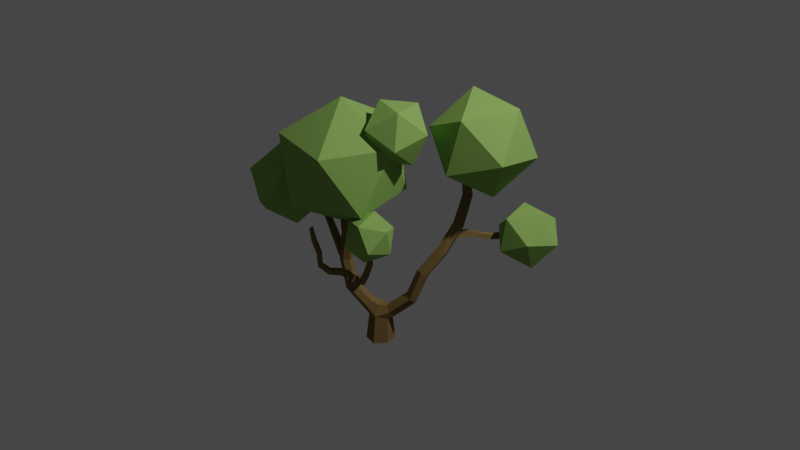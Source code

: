 # Source: tree.blend  (saved by Blender 3.6.11; exported with 4.5.12 LTS)
import bpy
from mathutils import Matrix  # noqa: F401  (used for matrix-valued properties, if any)

bpy.ops.wm.read_factory_settings(use_empty=True)
scene = bpy.context.scene
scene.name = 'Scene'

# ---- collections
col_collection = bpy.data.collections.new('Collection'); scene.collection.children.link(col_collection)

# ---- materials (node trees are filled in below, after node groups)
mat_bark = bpy.data.materials.new('Bark')
mat_bark.use_transparent_shadow = False
mat_bark.diffuse_color = (0.2076, 0.1385, 0.05518, 1.0)
mat_bark.roughness = 0.494
mat_tree = bpy.data.materials.new('Tree')
mat_tree.use_transparent_shadow = False
mat_tree.diffuse_color = (0.2569, 0.4405, 0.1108, 1.0)
mat_tree.roughness = 0.494

# ---- material node trees
mat_bark.use_nodes = True; mat_bark.node_tree.nodes.clear()
_N = mat_bark.node_tree.nodes; _L = mat_bark.node_tree.links
n0 = _N.new('ShaderNodeBsdfPrincipled'); n0.name = 'Principled BSDF'; n0.location = (0, 300)
n0.distribution = 'GGX'
n0.subsurface_method = 'RANDOM_WALK_SKIN'
n0.inputs[0].default_value = (0.2076, 0.1385, 0.05518, 1.0)
n0.inputs[2].default_value = 0.494
n0.inputs[3].default_value = 1.45
n0.inputs[13].default_value = 0.0
n0.inputs[27].default_value = (0.0, 0.0, 0.0, 1.0)
n0.inputs[28].default_value = 1.0
n1 = _N.new('ShaderNodeOutputMaterial'); n1.name = 'Material Output'; n1.location = (280, 300)
_L.new(n0.outputs[0], n1.inputs[0])
n1.is_active_output = True
mat_tree.use_nodes = True; mat_tree.node_tree.nodes.clear()
_N = mat_tree.node_tree.nodes; _L = mat_tree.node_tree.links
n0 = _N.new('ShaderNodeBsdfPrincipled'); n0.name = 'Principled BSDF'; n0.location = (0, 300)
n0.distribution = 'GGX'
n0.subsurface_method = 'RANDOM_WALK_SKIN'
n0.inputs[0].default_value = (0.2569, 0.4405, 0.1108, 1.0)
n0.inputs[2].default_value = 0.494
n0.inputs[3].default_value = 1.45
n0.inputs[13].default_value = 0.0
n0.inputs[27].default_value = (0.0, 0.0, 0.0, 1.0)
n0.inputs[28].default_value = 1.0
n1 = _N.new('ShaderNodeOutputMaterial'); n1.name = 'Material Output'; n1.location = (280, 300)
_L.new(n0.outputs[0], n1.inputs[0])
n1.is_active_output = True

# ---- world
world_world = bpy.data.worlds.new('World'); scene.world = world_world
world_world.use_nodes = True; world_world.node_tree.nodes.clear()
_N = world_world.node_tree.nodes; _L = world_world.node_tree.links
n0 = _N.new('ShaderNodeOutputWorld'); n0.name = 'World Output'; n0.location = (300, 300)
n1 = _N.new('ShaderNodeBackground'); n1.name = 'Background'; n1.location = (10, 300)
n1.inputs[0].default_value = (0.05088, 0.05088, 0.05088, 1.0)
_L.new(n1.outputs[0], n0.inputs[0])
n0.is_active_output = True
world_world.color = (0.05088, 0.05088, 0.05088)
world_world.use_sun_shadow = False
world_world.sun_shadow_jitter_overblur = 0.0

# ---- cameras
cam_camera = bpy.data.cameras.new('Camera')
cam_camera.clip_end = 100.0
cam_camera.ortho_scale = 7.314

# ---- lights
light_light = bpy.data.lights.new('Light', 'POINT')
light_light.transmission_factor = 0.0
light_light.energy = 1000.0
light_light.shadow_soft_size = 0.1
light_light.shadow_maximum_resolution = 0.006
light_light.use_absolute_resolution = True

# ---- meshes
me_tree_lp_11 = bpy.data.meshes.new('Tree_lp_11')
me_tree_lp_11.from_pydata([(-0.5248, -0.7078, -1.375), (-1.531, -0.6667, -0.246), (-0.9063, -0.6615, 1.115), (0.5458, -0.6919, 1.431), (1.428, -0.7311, 0.2296), (1.004, -0.7426, -1.235), (0.7869, 2.829, -1.292), (0.6343, 3.398, -0.7881), (0.9815, 3.479, -0.07891), (1.524, 2.912, 0.09195), (1.676, 2.343, -0.4121), (1.329, 2.262, -1.121), (2.59, 4.582, -2.364), (2.285, 4.935, -1.79), (2.619, 4.925, -1.15), (3.307, 4.689, -1.057), (3.58, 4.277, -1.609), (3.191, 4.189, -2.21), (3.549, 7.475, -3.086), (3.179, 7.782, -2.585), (3.458, 7.916, -1.985), (4.13, 7.826, -1.854), (4.467, 7.431, -2.315), (4.167, 7.24, -2.888), (4.611, 9.715, -4.611), (4.33, 10.03, -4.189), (4.618, 10.38, -3.759), (5.193, 10.15, -3.649), (5.446, 9.759, -4.017), (5.231, 9.622, -4.589), (5.33, 12.15, -6.047), (4.944, 12.43, -5.756), (5.132, 12.76, -5.33), (5.682, 12.79, -5.244), (6.062, 12.61, -5.614), (5.875, 12.27, -6.029), (4.505, 14.47, -8.187), (4.19, 14.55, -7.822), (4.296, 14.86, -7.421), (4.812, 14.91, -7.377), (5.124, 14.84, -7.747), (4.972, 14.69, -8.222), (4.0, 17.36, -8.29), (3.732, 17.43, -7.97), (3.86, 17.55, -7.589), (4.279, 17.55, -7.502), (4.542, 17.41, -7.804), (4.417, 17.34, -8.2), (-1.33, 3.069, -0.3637), (-1.558, 2.544, 0.158), (-1.274, 2.488, 0.8966), (-0.7136, 3.032, 1.079), (-0.486, 3.557, 0.5568), (-0.7692, 3.613, -0.1818), (-3.139, 4.92, 0.609), (-3.544, 4.655, 1.163), (-3.187, 4.579, 1.798), (-2.56, 4.895, 1.933), (-2.198, 5.251, 1.4), (-2.479, 5.168, 0.7286), (-3.692, 8.118, 0.8283), (-4.082, 7.963, 1.407), (-3.819, 7.919, 2.027), (-3.13, 8.041, 2.173), (-2.74, 7.954, 1.58), (-3.002, 7.981, 0.9596), (-3.087, 11.04, 1.065), (-3.436, 10.95, 1.536), (-3.286, 11.12, 2.133), (-2.663, 11.01, 2.196), (-2.315, 10.94, 1.722), (-2.462, 11.13, 1.131), (-3.49, 13.91, 1.064), (-3.903, 13.8, 1.448), (-3.713, 13.77, 1.993), (-3.181, 13.9, 2.109), (-2.833, 14.17, 1.746), (-2.996, 14.14, 1.192), (-4.001, 8.773, 1.053), (-3.139, 8.379, 1.17), (-4.347, 8.117, 0.9044), (-3.491, 7.643, 1.013), (-4.51, 8.04, 1.639), (-3.674, 7.56, 1.819), (-4.164, 8.696, 1.787), (-3.323, 8.296, 1.975), (-5.391, 9.677, 0.6669), (-5.902, 9.283, 0.4429), (-6.109, 9.23, 1.092), (-5.729, 9.774, 1.253), (-6.741, 11.39, 0.5688), (-7.101, 10.95, 0.3565), (-7.233, 10.78, 0.9323), (-6.873, 11.23, 1.145), (-7.699, 11.91, 0.4436), (-8.103, 11.53, 0.2515), (-8.099, 11.3, 0.7908), (-7.823, 11.77, 1.001), (-8.463, 12.8, 1.273), (-8.957, 12.59, 1.141), (-8.886, 12.21, 1.536), (-8.431, 12.47, 1.715), (-2.282, 5.846, 1.046), (-2.877, 5.105, 0.6862), (-2.543, 5.762, 1.812), (-3.177, 4.992, 1.528), (-1.915, 5.269, 1.968), (-2.499, 4.423, 1.694), (-1.654, 5.352, 1.202), (-2.199, 4.535, 0.852), (-0.65, 6.839, 1.477), (-0.8942, 6.868, 2.014), (-0.7281, 6.314, 2.132), (-0.4839, 6.285, 1.596), (0.3121, 7.164, 2.204), (0.02987, 7.211, 2.691), (0.1337, 6.66, 2.763), (0.5673, 6.7, 2.403), (0.9737, 7.646, 2.845), (0.635, 7.687, 3.25), (0.9534, 7.39, 3.552), (1.234, 7.274, 3.117), (1.42, 8.488, 2.843), (1.217, 8.655, 3.27), (1.634, 8.521, 3.513), (1.854, 8.402, 3.078), (1.64, 9.846, 2.5), (1.461, 9.79, 2.974), (1.912, 9.935, 3.16), (2.077, 9.721, 2.729), (1.547, 11.2, 2.465), (1.406, 11.02, 2.879), (1.81, 11.17, 3.074), (1.944, 11.01, 2.647), (-2.157, 7.186, 2.143), (-2.35, 6.72, 2.454), (-1.803, 6.613, 2.654), (-1.61, 7.078, 2.343), (-2.264, 7.842, 3.281), (-2.449, 7.371, 3.518), (-1.918, 7.238, 3.63), (-1.758, 7.758, 3.503), (-2.584, 8.109, 4.302), (-2.743, 7.629, 4.453), (-2.334, 7.593, 4.783), (-2.137, 8.033, 4.57), (-3.147, 8.67, 4.831), (-3.446, 8.459, 5.172), (-3.078, 8.48, 5.509), (-2.777, 8.686, 5.167), (-3.172, 9.939, 4.857), (-3.477, 9.779, 5.208), (-3.151, 9.896, 5.558), (-2.817, 9.93, 5.198), (-3.733, 11.18, 5.021), (-3.905, 10.85, 5.352), (-3.699, 11.14, 5.699), (-3.366, 11.05, 5.336), (5.748, 11.65, -6.086), (5.568, 11.79, -4.979), (5.793, 11.01, -6.0), (5.625, 11.07, -4.908), (5.171, 10.95, -6.14), (4.916, 11.0, -5.042), (5.126, 11.59, -6.226), (4.859, 11.72, -5.113), (6.016, 11.46, -7.15), (6.054, 10.88, -7.038), (5.462, 10.85, -7.101), (5.461, 11.39, -7.354), (6.279, 10.93, -8.182), (6.175, 10.47, -7.867), (5.738, 10.36, -8.22), (5.711, 10.93, -8.251), (6.893, 10.65, -9.064), (6.86, 10.13, -9.011), (6.504, 10.11, -9.396), (6.475, 10.64, -9.382), (7.621, 10.74, -9.754), (7.903, 10.3, -9.897), (7.504, 10.34, -10.26), (7.635, 10.86, -10.28), (8.966, 11.03, -9.92), (9.26, 10.65, -9.983), (9.044, 10.68, -10.42), (9.054, 11.16, -10.38), (1.856, 12.67, 2.967), (-4.107, 12.49, 5.391), (10.85, 20.3, -5.814), (6.873, 24.21, -4.223), (5.91, 18.57, -3.319), (8.06, 15.64, -7.835), (2.365, 16.67, -7.493), (1.631, 21.97, -5.26), (9.619, 24.77, -9.298), (10.35, 19.47, -11.53), (6.074, 22.87, -13.47), (5.111, 17.22, -12.57), (1.137, 21.13, -10.98), (3.924, 25.8, -8.955), (-8.09, 21.51, 5.795), (-0.8517, 21.04, 6.865), (-3.503, 25.4, 1.605), (-4.994, 14.99, 7.091), (1.507, 14.86, 3.703), (2.429, 21.29, 0.3119), (-9.284, 22.06, -1.419), (-6.925, 15.88, -4.581), (-10.21, 15.62, 1.972), (-4.274, 11.51, 0.6786), (0.3136, 15.4, -3.511), (-2.782, 21.92, -4.808), (-12.04, 16.72, 6.658), (-10.86, 19.27, 2.91), (-14.06, 15.87, 2.517), (-12.73, 12.31, 5.249), (-11.97, 12.13, 0.6299), (-10.82, 16.43, -0.8155), (-7.555, 17.81, 5.884), (-8.706, 13.51, 7.33), (-5.463, 14.07, 3.997), (-8.66, 10.67, 3.604), (-7.481, 13.22, -0.144), (-6.797, 17.63, 1.265), (0.02607, 13.35, 1.176), (1.762, 15.27, 2.181), (2.727, 13.26, 0.5303), (1.365, 10.91, 1.148), (3.928, 11.33, 2.136), (4.174, 14.03, 2.775), (-0.197, 14.18, 3.819), (-0.4424, 11.48, 3.181), (1.004, 12.25, 5.425), (1.969, 10.24, 3.774), (3.705, 12.16, 4.78), (2.366, 14.59, 4.808), (13.92, 11.4, -10.98), (11.57, 9.366, -12.6), (11.64, 12.81, -13.24), (12.25, 8.877, -9.198), (8.946, 8.735, -10.36), (8.571, 11.17, -12.86), (12.37, 14.46, -10.23), (9.751, 13.82, -7.986), (12.75, 12.02, -7.729), (9.675, 10.38, -7.35), (7.401, 11.79, -9.613), (9.069, 14.31, -11.39), (2.004, 21.41, -4.553), (4.55, 22.67, -2.18), (3.042, 19.33, -1.677), (-0.5298, 19.53, -2.621), (0.4501, 19.63, 0.946), (3.589, 21.57, 1.218), (1.909, 24.94, -3.434), (-1.23, 23.0, -3.706), (-0.6827, 25.24, -0.8109), (-2.19, 21.89, -0.308), (0.3556, 23.15, 2.064), (2.889, 25.03, 0.1323), (-0.363, 2.399, -1.143), (-1.261, 2.201, -0.1944), (-0.7142, 2.19, 0.8368), (-1.182, 5.88, 1.388), (0.4833, 2.349, 1.087), (1.319, 2.037, 0.1039), (0.8542, 2.071, -0.9691), (-0.04828, 3.495, -0.524), (0.3244, 3.473, 0.4584), (-1.918, 6.393, 1.224), (-2.254, 6.351, 2.061), (-1.522, 5.911, 2.125), (-1.446, 6.784, 1.889), (-4.147, 12.49, 5.119), (-4.332, 12.27, 5.424), (-4.066, 12.47, 5.662), (1.582, 12.5, 3.058), (1.94, 12.41, 3.185), (-3.853, 12.6, 5.355), (1.74, 12.66, 2.713), (2.1, 12.58, 2.842)], [], [(6, 7, 13, 12), (8, 14, 13, 7), (9, 15, 14, 8), (10, 16, 15, 9), (10, 11, 17, 16), (11, 6, 12, 17), (12, 13, 19, 18), (20, 19, 13, 14), (15, 21, 20, 14), (15, 16, 22, 21), (16, 17, 23, 22), (17, 12, 18, 23), (19, 25, 24, 18), (20, 26, 25, 19), (20, 21, 27, 26), (21, 22, 28, 27), (23, 29, 28, 22), (23, 18, 24, 29), (25, 31, 30, 24), (25, 26, 32, 31), (27, 33, 32, 26), (28, 34, 33, 27), (28, 29, 35, 34), (29, 24, 30, 35), (30, 31, 37, 36), (32, 38, 37, 31), (33, 39, 38, 32), (34, 40, 39, 33), (35, 41, 40, 34), (35, 30, 36, 41), (36, 37, 43, 42), (37, 38, 44, 43), (38, 39, 45, 44), (39, 40, 46, 45), (41, 47, 46, 40), (36, 42, 47, 41), (49, 55, 54, 48), (49, 50, 56, 55), (50, 51, 57, 56), (51, 52, 58, 57), (53, 59, 58, 52), (48, 54, 59, 53), (61, 60, 54, 55), (56, 62, 61, 55), (62, 56, 57, 63), (63, 57, 58, 64), (59, 65, 64, 58), (54, 60, 65, 59), (61, 67, 66, 60), (62, 68, 67, 61), (62, 63, 69, 68), (63, 64, 70, 69), (65, 71, 70, 64), (65, 60, 66, 71), (72, 66, 67, 73), (67, 68, 74, 73), (69, 75, 74, 68), (76, 75, 69, 70), (70, 71, 77, 76), (71, 66, 72, 77), (81, 80, 78, 79), (81, 83, 82, 80), (83, 85, 84, 82), (79, 78, 84, 85), (91, 95, 94, 90), (91, 92, 96, 95), (93, 97, 96, 92), (90, 94, 97, 93), (95, 99, 98, 94), (95, 96, 100, 99), (96, 97, 101, 100), (94, 98, 101, 97), (105, 104, 102, 103), (107, 106, 104, 105), (107, 109, 108, 106), (109, 103, 102, 108), (110, 111, 115, 114), (111, 112, 116, 115), (113, 117, 116, 112), (113, 110, 114, 117), (114, 115, 119, 118), (116, 120, 119, 115), (116, 117, 121, 120), (117, 114, 118, 121), (123, 122, 118, 119), (124, 123, 119, 120), (124, 120, 121, 125), (125, 121, 118, 122), (122, 123, 127, 126), (124, 128, 127, 123), (128, 124, 125, 129), (126, 129, 125, 122), (126, 127, 131, 130), (128, 132, 131, 127), (129, 133, 132, 128), (126, 130, 133, 129), (134, 135, 139, 138), (135, 136, 140, 139), (137, 141, 140, 136), (137, 134, 138, 141), (138, 139, 143, 142), (140, 144, 143, 139), (140, 141, 145, 144), (141, 138, 142, 145), (143, 147, 146, 142), (144, 148, 147, 143), (144, 145, 149, 148), (145, 142, 146, 149), (151, 150, 146, 147), (152, 151, 147, 148), (152, 148, 149, 153), (146, 150, 153, 149), (154, 150, 151, 155), (152, 156, 155, 151), (152, 153, 157, 156), (150, 154, 157, 153), (159, 161, 160, 158), (163, 162, 160, 161), (165, 164, 162, 163), (165, 159, 158, 164), (158, 160, 167, 166), (160, 162, 168, 167), (164, 169, 168, 162), (164, 158, 166, 169), (166, 167, 171, 170), (168, 172, 171, 167), (168, 169, 173, 172), (166, 170, 173, 169), (171, 175, 174, 170), (172, 176, 175, 171), (172, 173, 177, 176), (177, 173, 170, 174), (175, 179, 178, 174), (179, 175, 176, 180), (177, 181, 180, 176), (177, 174, 178, 181), (179, 183, 182, 178), (184, 183, 179, 180), (180, 181, 185, 184), (181, 178, 182, 185), (0, 1, 261, 260), (1, 2, 262, 261), (3, 264, 262, 2), (3, 4, 265, 264), (5, 266, 265, 4), (0, 260, 266, 5), (260, 267, 7, 6), (268, 8, 7, 267), (264, 9, 8, 268), (264, 265, 10, 9), (265, 266, 11, 10), (260, 6, 11, 266), (260, 261, 49, 48), (262, 50, 49, 261), (51, 50, 262, 264), (264, 268, 52, 51), (267, 53, 52, 268), (260, 48, 53, 267), (270, 269, 102, 104), (271, 270, 104, 106), (263, 271, 106, 108), (263, 108, 102, 269), (110, 269, 272, 111), (271, 112, 111, 272), (271, 263, 113, 112), (269, 110, 113, 263), (130, 131, 276, 279), (131, 132, 277, 276), (133, 280, 277, 132), (133, 130, 279, 280), (269, 270, 135, 134), (271, 136, 135, 270), (271, 272, 137, 136), (269, 134, 137, 272), (155, 274, 273, 154), (274, 155, 156, 275), (157, 278, 275, 156), (278, 157, 154, 273), (276, 277, 186, 279), (277, 280, 279), (277, 279, 186), (274, 275, 187, 273), (275, 278, 273), (275, 273, 187), (92, 88, 89, 93), (87, 88, 92, 91), (90, 93, 89, 86), (87, 91, 90, 86), (82, 84, 89, 88), (82, 88, 87, 80), (78, 86, 89, 84), (78, 80, 87, 86), (188, 189, 190), (191, 188, 190), (192, 191, 190), (193, 192, 190), (189, 193, 190), (194, 195, 196), (195, 197, 196), (197, 198, 196), (198, 199, 196), (199, 194, 196), (188, 194, 189), (191, 195, 188), (192, 197, 191), (193, 198, 192), (189, 199, 193), (194, 188, 195), (195, 191, 197), (197, 192, 198), (198, 193, 199), (199, 189, 194), (200, 201, 202), (203, 201, 200), (204, 201, 203), (205, 201, 204), (202, 201, 205), (206, 207, 208), (208, 207, 209), (209, 207, 210), (210, 207, 211), (211, 207, 206), (200, 202, 206), (203, 200, 208), (204, 203, 209), (205, 204, 210), (202, 205, 211), (206, 208, 200), (208, 209, 203), (209, 210, 204), (210, 211, 205), (211, 206, 202), (212, 213, 214), (215, 212, 214), (216, 215, 214), (217, 216, 214), (213, 217, 214), (218, 219, 220), (219, 221, 220), (221, 222, 220), (222, 223, 220), (223, 218, 220), (212, 218, 213), (215, 219, 212), (216, 221, 215), (217, 222, 216), (213, 223, 217), (218, 212, 219), (219, 215, 221), (221, 216, 222), (222, 217, 223), (223, 213, 218), (224, 225, 226), (227, 224, 226), (228, 227, 226), (229, 228, 226), (225, 229, 226), (230, 231, 232), (231, 233, 232), (233, 234, 232), (234, 235, 232), (235, 230, 232), (224, 230, 225), (227, 231, 224), (228, 233, 227), (229, 234, 228), (225, 235, 229), (230, 224, 231), (231, 227, 233), (233, 228, 234), (234, 229, 235), (235, 225, 230), (236, 237, 238), (239, 237, 236), (240, 237, 239), (241, 237, 240), (238, 237, 241), (242, 243, 244), (244, 243, 245), (245, 243, 246), (246, 243, 247), (247, 243, 242), (236, 238, 242), (239, 236, 244), (240, 239, 245), (241, 240, 246), (238, 241, 247), (242, 244, 236), (244, 245, 239), (245, 246, 240), (246, 247, 241), (247, 242, 238), (248, 249, 250), (251, 248, 250), (252, 251, 250), (253, 252, 250), (249, 253, 250), (254, 255, 256), (255, 257, 256), (257, 258, 256), (258, 259, 256), (259, 254, 256), (248, 254, 249), (251, 255, 248), (252, 257, 251), (253, 258, 252), (249, 259, 253), (254, 248, 255), (255, 251, 257), (257, 252, 258), (258, 253, 259), (259, 249, 254)])
me_tree_lp_11.polygons.foreach_set('material_index', [0, 0, 0, 0, 0, 0, 0, 0, 0, 0, 0, 0, 0, 0, 0, 0, 0, 0, 0, 0, 0, 0, 0, 0, 0, 0, 0, 0, 0, 0, 0, 0, 0, 0, 0, 0, 0, 0, 0, 0, 0, 0, 0, 0, 0, 0, 0, 0, 0, 0, 0, 0, 0, 0, 0, 0, 0, 0, 0, 0, 0, 0, 0, 0, 0, 0, 0, 0, 0, 0, 0, 0, 0, 0, 0, 0, 0, 0, 0, 0, 0, 0, 0, 0, 0, 0, 0, 0, 0, 0, 0, 0, 0, 0, 0, 0, 0, 0, 0, 0, 0, 0, 0, 0, 0, 0, 0, 0, 0, 0, 0, 0, 0, 0, 0, 0, 0, 0, 0, 0, 0, 0, 0, 0, 0, 0, 0, 0, 0, 0, 0, 0, 0, 0, 0, 0, 0, 0, 0, 0, 0, 0, 0, 0, 0, 0, 0, 0, 0, 0, 0, 0, 0, 0, 0, 0, 0, 0, 0, 0, 0, 0, 0, 0, 0, 0, 0, 0, 0, 0, 0, 0, 0, 0, 0, 0, 0, 0, 0, 0, 0, 0, 0, 0, 0, 0, 0, 0, 0, 0, 0, 0, 1, 1, 1, 1, 1, 1, 1, 1, 1, 1, 1, 1, 1, 1, 1, 1, 1, 1, 1, 1, 1, 1, 1, 1, 1, 1, 1, 1, 1, 1, 1, 1, 1, 1, 1, 1, 1, 1, 1, 1, 1, 1, 1, 1, 1, 1, 1, 1, 1, 1, 1, 1, 1, 1, 1, 1, 1, 1, 1, 1, 1, 1, 1, 1, 1, 1, 1, 1, 1, 1, 1, 1, 1, 1, 1, 1, 1, 1, 1, 1, 1, 1, 1, 1, 1, 1, 1, 1, 1, 1, 1, 1, 1, 1, 1, 1, 1, 1, 1, 1, 1, 1, 1, 1, 1, 1, 1, 1, 1, 1, 1, 1, 1, 1, 1, 1, 1, 1, 1, 1])
_uv = me_tree_lp_11.uv_layers.new(name='UVMap')
_uv.uv.foreach_set('vector', [0.1754, 0.1636, 0.2274, 0.1636, 0.2022, 0.2883, 0.1502, 0.2896, 0.2794, 0.1636, 0.2542, 0.2859, 0.2022, 0.2883, 0.2274, 0.1636, 0.3313, 0.1636, 0.3061, 0.2896, 0.2542, 0.2859, 0.2794, 0.1636, 0.3833, 0.1636, 0.3581, 0.2883, 0.3061, 0.2896, 0.3313, 0.1636, 0.3833, 0.1636, 0.4352, 0.1636, 0.41, 0.2859, 0.3581, 0.2883, 0.4352, 0.1636, 0.4872, 0.1636, 0.462, 0.2896, 0.41, 0.2859, 0.1502, 0.2896, 0.2022, 0.2883, 0.1728, 0.4358, 0.1208, 0.4377, 0.2247, 0.4345, 0.1728, 0.4358, 0.2022, 0.2883, 0.2542, 0.2859, 0.3061, 0.2896, 0.2767, 0.4377, 0.2247, 0.4345, 0.2542, 0.2859, 0.3061, 0.2896, 0.3581, 0.2883, 0.3287, 0.4358, 0.2767, 0.4377, 0.3581, 0.2883, 0.41, 0.2859, 0.3806, 0.4345, 0.3287, 0.4358, 0.41, 0.2859, 0.462, 0.2896, 0.4326, 0.4377, 0.3806, 0.4345, 0.1728, 0.4358, 0.1442, 0.5747, 0.09225, 0.5767, 0.1208, 0.4377, 0.2247, 0.4345, 0.1962, 0.5799, 0.1442, 0.5747, 0.1728, 0.4358, 0.2247, 0.4345, 0.2767, 0.4377, 0.2481, 0.5767, 0.1962, 0.5799, 0.2767, 0.4377, 0.3287, 0.4358, 0.3001, 0.5747, 0.2481, 0.5767, 0.3806, 0.4345, 0.352, 0.5799, 0.3001, 0.5747, 0.3287, 0.4358, 0.3806, 0.4345, 0.4326, 0.4377, 0.404, 0.5767, 0.352, 0.5799, 0.1442, 0.5747, 0.1165, 0.7173, 0.06456, 0.7148, 0.09225, 0.5767, 0.1442, 0.5747, 0.1962, 0.5799, 0.1685, 0.717, 0.1165, 0.7173, 0.2481, 0.5767, 0.2204, 0.7148, 0.1685, 0.717, 0.1962, 0.5799, 0.3001, 0.5747, 0.2724, 0.7173, 0.2204, 0.7148, 0.2481, 0.5767, 0.3001, 0.5747, 0.352, 0.5799, 0.3244, 0.717, 0.2724, 0.7173, 0.352, 0.5799, 0.404, 0.5767, 0.3763, 0.7148, 0.3244, 0.717, 0.06456, 0.7148, 0.1165, 0.7173, 0.08749, 0.8614, 0.03553, 0.8612, 0.1685, 0.717, 0.1394, 0.865, 0.08749, 0.8614, 0.1165, 0.7173, 0.2204, 0.7148, 0.1914, 0.8612, 0.1394, 0.865, 0.1685, 0.717, 0.2724, 0.7173, 0.2434, 0.8614, 0.1914, 0.8612, 0.2204, 0.7148, 0.3244, 0.717, 0.2953, 0.865, 0.2434, 0.8614, 0.2724, 0.7173, 0.3244, 0.717, 0.3763, 0.7148, 0.3473, 0.8612, 0.2953, 0.865, 0.03553, 0.8612, 0.08749, 0.8614, 0.06196, 0.9887, 0.01, 0.99, 0.08749, 0.8614, 0.1394, 0.865, 0.1139, 0.9898, 0.06196, 0.9887, 0.1394, 0.865, 0.1914, 0.8612, 0.1659, 0.99, 0.1139, 0.9898, 0.1914, 0.8612, 0.2434, 0.8614, 0.2178, 0.9887, 0.1659, 0.99, 0.2953, 0.865, 0.2698, 0.9898, 0.2178, 0.9887, 0.2434, 0.8614, 0.3473, 0.8612, 0.3217, 0.99, 0.2698, 0.9898, 0.2953, 0.865, 0.2274, 0.1637, 0.2016, 0.2924, 0.1497, 0.2905, 0.1754, 0.1637, 0.2274, 0.1637, 0.2793, 0.1637, 0.2536, 0.289, 0.2016, 0.2924, 0.2793, 0.1637, 0.3313, 0.1637, 0.3055, 0.2905, 0.2536, 0.289, 0.3313, 0.1637, 0.3832, 0.1637, 0.3575, 0.2924, 0.3055, 0.2905, 0.4352, 0.1637, 0.4095, 0.289, 0.3575, 0.2924, 0.3832, 0.1637, 0.4872, 0.1637, 0.4614, 0.2905, 0.4095, 0.289, 0.4352, 0.1637, 0.1733, 0.433, 0.1213, 0.4377, 0.1497, 0.2905, 0.2016, 0.2924, 0.2536, 0.289, 0.2252, 0.4326, 0.1733, 0.433, 0.2016, 0.2924, 0.2252, 0.4326, 0.2536, 0.289, 0.3055, 0.2905, 0.2772, 0.4377, 0.2772, 0.4377, 0.3055, 0.2905, 0.3575, 0.2924, 0.3291, 0.433, 0.4095, 0.289, 0.3811, 0.4326, 0.3291, 0.433, 0.3575, 0.2924, 0.4614, 0.2905, 0.433, 0.4377, 0.3811, 0.4326, 0.4095, 0.289, 0.1733, 0.433, 0.1444, 0.5728, 0.09241, 0.576, 0.1213, 0.4377, 0.2252, 0.4326, 0.1963, 0.58, 0.1444, 0.5728, 0.1733, 0.433, 0.2252, 0.4326, 0.2772, 0.4377, 0.2483, 0.576, 0.1963, 0.58, 0.2772, 0.4377, 0.3291, 0.433, 0.3002, 0.5728, 0.2483, 0.576, 0.3811, 0.4326, 0.3522, 0.58, 0.3002, 0.5728, 0.3291, 0.433, 0.3811, 0.4326, 0.433, 0.4377, 0.4042, 0.576, 0.3522, 0.58, 0.06562, 0.7097, 0.09241, 0.576, 0.1444, 0.5728, 0.1176, 0.7133, 0.1444, 0.5728, 0.1963, 0.58, 0.1695, 0.7118, 0.1176, 0.7133, 0.2483, 0.576, 0.2215, 0.7097, 0.1695, 0.7118, 0.1963, 0.58, 0.2735, 0.7133, 0.2215, 0.7097, 0.2483, 0.576, 0.3002, 0.5728, 0.3002, 0.5728, 0.3522, 0.58, 0.3254, 0.7118, 0.2735, 0.7133, 0.3522, 0.58, 0.4042, 0.576, 0.3774, 0.7097, 0.3254, 0.7118, 0.5217, 0.296, 0.5292, 0.3338, 0.4721, 0.3338, 0.4646, 0.296, 0.5217, 0.296, 0.5788, 0.296, 0.5863, 0.3338, 0.5292, 0.3338, 0.5788, 0.296, 0.6358, 0.296, 0.6434, 0.3338, 0.5863, 0.3338, 0.6929, 0.296, 0.7005, 0.3338, 0.6434, 0.3338, 0.6358, 0.296, 0.5608, 0.49, 0.5695, 0.5343, 0.5124, 0.5312, 0.5037, 0.4899, 0.5608, 0.49, 0.6179, 0.4899, 0.6266, 0.5312, 0.5695, 0.5343, 0.675, 0.49, 0.6837, 0.5343, 0.6266, 0.5312, 0.6179, 0.4899, 0.7321, 0.4899, 0.7408, 0.5312, 0.6837, 0.5343, 0.675, 0.49, 0.5695, 0.5343, 0.5784, 0.5779, 0.5213, 0.5763, 0.5124, 0.5312, 0.5695, 0.5343, 0.6266, 0.5312, 0.6355, 0.5763, 0.5784, 0.5779, 0.6266, 0.5312, 0.6837, 0.5343, 0.6926, 0.5779, 0.6355, 0.5763, 0.7408, 0.5312, 0.7497, 0.5763, 0.6926, 0.5779, 0.6837, 0.5343, 0.4522, 0.5865, 0.4588, 0.6194, 0.4125, 0.6194, 0.4059, 0.5865, 0.4986, 0.5865, 0.5052, 0.6194, 0.4588, 0.6194, 0.4522, 0.5865, 0.4986, 0.5865, 0.545, 0.5865, 0.5515, 0.6194, 0.5052, 0.6194, 0.545, 0.5865, 0.5913, 0.5865, 0.5979, 0.6194, 0.5515, 0.6194, 0.4258, 0.6862, 0.4722, 0.6862, 0.4823, 0.7366, 0.4359, 0.7332, 0.4722, 0.6862, 0.5185, 0.6862, 0.5286, 0.7332, 0.4823, 0.7366, 0.5649, 0.6862, 0.575, 0.7366, 0.5286, 0.7332, 0.5185, 0.6862, 0.5649, 0.6862, 0.6113, 0.6862, 0.6213, 0.7332, 0.575, 0.7366, 0.4359, 0.7332, 0.4823, 0.7366, 0.491, 0.7776, 0.4446, 0.7792, 0.5286, 0.7332, 0.5373, 0.7792, 0.491, 0.7776, 0.4823, 0.7366, 0.5286, 0.7332, 0.575, 0.7366, 0.5837, 0.7776, 0.5373, 0.7792, 0.575, 0.7366, 0.6213, 0.7332, 0.63, 0.7792, 0.5837, 0.7776, 0.5001, 0.8246, 0.4538, 0.8238, 0.4446, 0.7792, 0.491, 0.7776, 0.5465, 0.8238, 0.5001, 0.8246, 0.491, 0.7776, 0.5373, 0.7792, 0.5465, 0.8238, 0.5373, 0.7792, 0.5837, 0.7776, 0.5928, 0.8246, 0.5928, 0.8246, 0.5837, 0.7776, 0.63, 0.7792, 0.6392, 0.8238, 0.4538, 0.8238, 0.5001, 0.8246, 0.5103, 0.875, 0.4639, 0.8793, 0.5465, 0.8238, 0.5566, 0.8793, 0.5103, 0.875, 0.5001, 0.8246, 0.5566, 0.8793, 0.5465, 0.8238, 0.5928, 0.8246, 0.603, 0.875, 0.6494, 0.8793, 0.603, 0.875, 0.5928, 0.8246, 0.6392, 0.8238, 0.4639, 0.8793, 0.5103, 0.875, 0.5207, 0.9249, 0.4743, 0.9304, 0.5566, 0.8793, 0.5671, 0.9304, 0.5207, 0.9249, 0.5103, 0.875, 0.603, 0.875, 0.6134, 0.9249, 0.5671, 0.9304, 0.5566, 0.8793, 0.6494, 0.8793, 0.6598, 0.9304, 0.6134, 0.9249, 0.603, 0.875, 0.4255, 0.6846, 0.4718, 0.6846, 0.4821, 0.7355, 0.4358, 0.7335, 0.4718, 0.6846, 0.5182, 0.6846, 0.5285, 0.7335, 0.4821, 0.7355, 0.5646, 0.6846, 0.5749, 0.7355, 0.5285, 0.7335, 0.5182, 0.6846, 0.5646, 0.6846, 0.6109, 0.6846, 0.6212, 0.7335, 0.5749, 0.7355, 0.4358, 0.7335, 0.4821, 0.7355, 0.4911, 0.7783, 0.4447, 0.7796, 0.5285, 0.7335, 0.5375, 0.7796, 0.4911, 0.7783, 0.4821, 0.7355, 0.5285, 0.7335, 0.5749, 0.7355, 0.5838, 0.7783, 0.5375, 0.7796, 0.5749, 0.7355, 0.6212, 0.7335, 0.6302, 0.7796, 0.5838, 0.7783, 0.4911, 0.7783, 0.5002, 0.8247, 0.4539, 0.8248, 0.4447, 0.7796, 0.5375, 0.7796, 0.5466, 0.8248, 0.5002, 0.8247, 0.4911, 0.7783, 0.5375, 0.7796, 0.5838, 0.7783, 0.5929, 0.8247, 0.5466, 0.8248, 0.5838, 0.7783, 0.6302, 0.7796, 0.6393, 0.8248, 0.5929, 0.8247, 0.51, 0.8747, 0.4637, 0.8767, 0.4539, 0.8248, 0.5002, 0.8247, 0.5564, 0.8767, 0.51, 0.8747, 0.5002, 0.8247, 0.5466, 0.8248, 0.5564, 0.8767, 0.5466, 0.8248, 0.5929, 0.8247, 0.6028, 0.8747, 0.6393, 0.8248, 0.6491, 0.8767, 0.6028, 0.8747, 0.5929, 0.8247, 0.474, 0.9299, 0.4637, 0.8767, 0.51, 0.8747, 0.5204, 0.9225, 0.5564, 0.8767, 0.5668, 0.9299, 0.5204, 0.9225, 0.51, 0.8747, 0.5564, 0.8767, 0.6028, 0.8747, 0.6131, 0.9225, 0.5668, 0.9299, 0.6491, 0.8767, 0.6595, 0.9299, 0.6131, 0.9225, 0.6028, 0.8747, 0.5217, 0.02355, 0.5736, 0.02355, 0.5656, 0.0636, 0.5137, 0.0636, 0.6254, 0.02355, 0.6174, 0.0636, 0.5656, 0.0636, 0.5736, 0.02355, 0.6773, 0.02355, 0.6692, 0.0636, 0.6174, 0.0636, 0.6254, 0.02355, 0.6773, 0.02355, 0.7291, 0.02355, 0.7211, 0.0636, 0.6692, 0.0636, 0.5137, 0.0636, 0.5656, 0.0636, 0.5575, 0.1039, 0.5056, 0.1012, 0.5656, 0.0636, 0.6174, 0.0636, 0.6093, 0.1012, 0.5575, 0.1039, 0.6692, 0.0636, 0.6611, 0.1039, 0.6093, 0.1012, 0.6174, 0.0636, 0.6692, 0.0636, 0.7211, 0.0636, 0.713, 0.1012, 0.6611, 0.1039, 0.5056, 0.1012, 0.5575, 0.1039, 0.5493, 0.1388, 0.4975, 0.1446, 0.6093, 0.1012, 0.6012, 0.1446, 0.5493, 0.1388, 0.5575, 0.1039, 0.6093, 0.1012, 0.6611, 0.1039, 0.653, 0.1388, 0.6012, 0.1446, 0.713, 0.1012, 0.7048, 0.1446, 0.653, 0.1388, 0.6611, 0.1039, 0.5493, 0.1388, 0.5404, 0.1879, 0.4885, 0.1896, 0.4975, 0.1446, 0.6012, 0.1446, 0.5922, 0.1896, 0.5404, 0.1879, 0.5493, 0.1388, 0.6012, 0.1446, 0.653, 0.1388, 0.6441, 0.1879, 0.5922, 0.1896, 0.6441, 0.1879, 0.653, 0.1388, 0.7048, 0.1446, 0.6959, 0.1896, 0.5404, 0.1879, 0.5311, 0.2389, 0.4792, 0.2309, 0.4885, 0.1896, 0.5311, 0.2389, 0.5404, 0.1879, 0.5922, 0.1896, 0.5829, 0.2309, 0.6441, 0.1879, 0.6348, 0.2389, 0.5829, 0.2309, 0.5922, 0.1896, 0.6441, 0.1879, 0.6959, 0.1896, 0.6866, 0.2309, 0.6348, 0.2389, 0.5311, 0.2389, 0.5209, 0.2895, 0.4691, 0.2838, 0.4792, 0.2309, 0.5728, 0.2838, 0.5209, 0.2895, 0.5311, 0.2389, 0.5829, 0.2309, 0.5829, 0.2309, 0.6348, 0.2389, 0.6246, 0.2895, 0.5728, 0.2838, 0.6348, 0.2389, 0.6866, 0.2309, 0.6765, 0.2838, 0.6246, 0.2895, 0.2061, 0.01, 0.2586, 0.01, 0.2413, 0.1026, 0.1876, 0.1026, 0.2586, 0.01, 0.3104, 0.01, 0.29, 0.1026, 0.2413, 0.1026, 0.3612, 0.01, 0.3422, 0.1026, 0.29, 0.1026, 0.3104, 0.01, 0.3612, 0.01, 0.413, 0.01, 0.3964, 0.1026, 0.3422, 0.1026, 0.4655, 0.01, 0.4455, 0.1026, 0.3964, 0.1026, 0.413, 0.01, 0.5179, 0.01, 0.4994, 0.1026, 0.4455, 0.1026, 0.4655, 0.01, 0.1876, 0.1026, 0.2341, 0.1301, 0.2274, 0.1636, 0.1754, 0.1636, 0.2872, 0.1245, 0.2794, 0.1636, 0.2274, 0.1636, 0.2341, 0.1301, 0.3422, 0.1026, 0.3313, 0.1636, 0.2794, 0.1636, 0.2872, 0.1245, 0.3422, 0.1026, 0.3964, 0.1026, 0.3833, 0.1636, 0.3313, 0.1636, 0.3964, 0.1026, 0.4455, 0.1026, 0.4352, 0.1636, 0.3833, 0.1636, 0.4994, 0.1026, 0.4872, 0.1636, 0.4352, 0.1636, 0.4455, 0.1026, 0.1876, 0.1026, 0.2413, 0.1026, 0.2274, 0.1637, 0.1754, 0.1637, 0.29, 0.1026, 0.2793, 0.1637, 0.2274, 0.1637, 0.2413, 0.1026, 0.3313, 0.1637, 0.2793, 0.1637, 0.29, 0.1026, 0.3422, 0.1026, 0.3422, 0.1026, 0.3907, 0.1264, 0.3832, 0.1637, 0.3313, 0.1637, 0.4426, 0.1266, 0.4352, 0.1637, 0.3832, 0.1637, 0.3907, 0.1264, 0.4994, 0.1026, 0.4872, 0.1637, 0.4352, 0.1637, 0.4426, 0.1266, 0.4655, 0.6439, 0.4172, 0.6425, 0.4125, 0.6194, 0.4588, 0.6194, 0.5114, 0.6424, 0.4655, 0.6439, 0.4588, 0.6194, 0.5052, 0.6194, 0.5544, 0.6438, 0.5114, 0.6424, 0.5052, 0.6194, 0.5515, 0.6194, 0.5544, 0.6438, 0.5515, 0.6194, 0.5979, 0.6194, 0.6026, 0.6425, 0.4258, 0.6862, 0.4172, 0.6425, 0.4677, 0.664, 0.4722, 0.6862, 0.5114, 0.6424, 0.5185, 0.6862, 0.4722, 0.6862, 0.4677, 0.664, 0.5114, 0.6424, 0.5544, 0.6438, 0.5649, 0.6862, 0.5185, 0.6862, 0.6026, 0.6425, 0.6113, 0.6862, 0.5649, 0.6862, 0.5544, 0.6438, 0.4743, 0.9304, 0.5207, 0.9249, 0.5313, 0.9822, 0.4849, 0.9862, 0.5207, 0.9249, 0.5671, 0.9304, 0.5776, 0.9811, 0.5313, 0.9822, 0.6134, 0.9249, 0.624, 0.9856, 0.5776, 0.9811, 0.5671, 0.9304, 0.6134, 0.9249, 0.6598, 0.9304, 0.6704, 0.9862, 0.624, 0.9856, 0.4172, 0.6425, 0.4655, 0.6439, 0.4718, 0.6846, 0.4255, 0.6846, 0.5114, 0.6424, 0.5182, 0.6846, 0.4718, 0.6846, 0.4655, 0.6439, 0.5114, 0.6424, 0.5602, 0.6626, 0.5646, 0.6846, 0.5182, 0.6846, 0.6026, 0.6425, 0.6109, 0.6846, 0.5646, 0.6846, 0.5602, 0.6626, 0.5204, 0.9225, 0.5309, 0.9791, 0.4845, 0.9838, 0.474, 0.9299, 0.5309, 0.9791, 0.5204, 0.9225, 0.5668, 0.9299, 0.5772, 0.9829, 0.6131, 0.9225, 0.6236, 0.9845, 0.5772, 0.9829, 0.5668, 0.9299, 0.6236, 0.9845, 0.6131, 0.9225, 0.6595, 0.9299, 0.67, 0.9838, 0.1707, 0.08144, 0.1515, 0.06228, 0.1707, 0.06228, 0.1898, 0.06228, 0.1515, 0.06228, 0.1707, 0.04311, 0.1898, 0.06228, 0.1515, 0.06228, 0.1898, 0.06228, 0.1707, 0.06228, 0.1665, 0.01741, 0.1886, 0.01, 0.1813, 0.02474, 0.1739, 0.03947, 0.1886, 0.01, 0.196, 0.03206, 0.1739, 0.03947, 0.1886, 0.01, 0.1739, 0.03947, 0.1813, 0.02474, 0.6179, 0.4899, 0.6017, 0.4081, 0.6588, 0.4122, 0.675, 0.49, 0.5446, 0.4122, 0.6017, 0.4081, 0.6179, 0.4899, 0.5608, 0.49, 0.7321, 0.4899, 0.675, 0.49, 0.6588, 0.4122, 0.7159, 0.4081, 0.5446, 0.4122, 0.5608, 0.49, 0.5037, 0.4899, 0.4876, 0.4081, 0.5863, 0.3338, 0.6434, 0.3338, 0.6588, 0.4122, 0.6017, 0.4081, 0.5863, 0.3338, 0.6017, 0.4081, 0.5446, 0.4122, 0.5292, 0.3338, 0.7005, 0.3338, 0.7159, 0.4081, 0.6588, 0.4122, 0.6434, 0.3338, 0.4721, 0.3338, 0.5292, 0.3338, 0.5446, 0.4122, 0.4876, 0.4081, 0.08842, 0.8462, 0.01, 0.8462, 0.04921, 0.99, 0.1668, 0.8462, 0.08842, 0.8462, 0.1276, 0.99, 0.2453, 0.8462, 0.1668, 0.8462, 0.2061, 0.99, 0.3237, 0.8462, 0.2453, 0.8462, 0.2845, 0.99, 0.4021, 0.8462, 0.3237, 0.8462, 0.3629, 0.99, 0.04921, 0.7024, 0.1276, 0.7024, 0.08842, 0.5587, 0.1276, 0.7024, 0.2061, 0.7024, 0.1668, 0.5587, 0.2061, 0.7024, 0.2845, 0.7024, 0.2453, 0.5587, 0.2845, 0.7024, 0.3629, 0.7024, 0.3237, 0.5587, 0.3629, 0.7024, 0.4413, 0.7024, 0.4021, 0.5587, 0.08842, 0.8462, 0.04921, 0.7024, 0.01, 0.8462, 0.1668, 0.8462, 0.1276, 0.7024, 0.08842, 0.8462, 0.2453, 0.8462, 0.2061, 0.7024, 0.1668, 0.8462, 0.3237, 0.8462, 0.2845, 0.7024, 0.2453, 0.8462, 0.4021, 0.8462, 0.3629, 0.7024, 0.3237, 0.8462, 0.04921, 0.7024, 0.08842, 0.8462, 0.1276, 0.7024, 0.1276, 0.7024, 0.1668, 0.8462, 0.2061, 0.7024, 0.2061, 0.7024, 0.2453, 0.8462, 0.2845, 0.7024, 0.2845, 0.7024, 0.3237, 0.8462, 0.3629, 0.7024, 0.3629, 0.7024, 0.4021, 0.8462, 0.4413, 0.7024, 0.1092, 0.3737, 0.05959, 0.5555, 0.01, 0.3737, 0.2084, 0.3737, 0.1588, 0.5555, 0.1092, 0.3737, 0.3076, 0.3737, 0.258, 0.5555, 0.2084, 0.3737, 0.4068, 0.3737, 0.3572, 0.5555, 0.3076, 0.3737, 0.5059, 0.3737, 0.4563, 0.5555, 0.4068, 0.3737, 0.05959, 0.1918, 0.1092, 0.01, 0.1588, 0.1918, 0.1588, 0.1918, 0.2084, 0.01, 0.258, 0.1918, 0.258, 0.1918, 0.3076, 0.01, 0.3572, 0.1918, 0.3572, 0.1918, 0.4068, 0.01, 0.4563, 0.1918, 0.4563, 0.1918, 0.5059, 0.01, 0.5555, 0.1918, 0.1092, 0.3737, 0.01, 0.3737, 0.05959, 0.1918, 0.2084, 0.3737, 0.1092, 0.3737, 0.1588, 0.1918, 0.3076, 0.3737, 0.2084, 0.3737, 0.258, 0.1918, 0.4068, 0.3737, 0.3076, 0.3737, 0.3572, 0.1918, 0.5059, 0.3737, 0.4068, 0.3737, 0.4563, 0.1918, 0.05959, 0.1918, 0.1588, 0.1918, 0.1092, 0.3737, 0.1588, 0.1918, 0.258, 0.1918, 0.2084, 0.3737, 0.258, 0.1918, 0.3572, 0.1918, 0.3076, 0.3737, 0.3572, 0.1918, 0.4563, 0.1918, 0.4068, 0.3737, 0.4563, 0.1918, 0.5555, 0.1918, 0.5059, 0.3737, 0.4642, 0.8722, 0.4008, 0.8722, 0.4325, 0.9883, 0.5276, 0.8722, 0.4642, 0.8722, 0.4959, 0.9883, 0.5909, 0.8722, 0.5276, 0.8722, 0.5592, 0.9883, 0.6543, 0.8722, 0.5909, 0.8722, 0.6226, 0.9883, 0.7176, 0.8722, 0.6543, 0.8722, 0.686, 0.9883, 0.4325, 0.756, 0.4959, 0.756, 0.4642, 0.6398, 0.4959, 0.756, 0.5592, 0.756, 0.5276, 0.6398, 0.5592, 0.756, 0.6226, 0.756, 0.5909, 0.6398, 0.6226, 0.756, 0.686, 0.756, 0.6543, 0.6398, 0.686, 0.756, 0.7493, 0.756, 0.7176, 0.6398, 0.4642, 0.8722, 0.4325, 0.756, 0.4008, 0.8722, 0.5276, 0.8722, 0.4959, 0.756, 0.4642, 0.8722, 0.5909, 0.8722, 0.5592, 0.756, 0.5276, 0.8722, 0.6543, 0.8722, 0.6226, 0.756, 0.5909, 0.8722, 0.7176, 0.8722, 0.686, 0.756, 0.6543, 0.8722, 0.4325, 0.756, 0.4642, 0.8722, 0.4959, 0.756, 0.4959, 0.756, 0.5276, 0.8722, 0.5592, 0.756, 0.5592, 0.756, 0.5909, 0.8722, 0.6226, 0.756, 0.6226, 0.756, 0.6543, 0.8722, 0.686, 0.756, 0.686, 0.756, 0.7176, 0.8722, 0.7493, 0.756, 0.7481, 0.5838, 0.7105, 0.5838, 0.7293, 0.6527, 0.7857, 0.5838, 0.7481, 0.5838, 0.7669, 0.6527, 0.8233, 0.5838, 0.7857, 0.5838, 0.8045, 0.6527, 0.8609, 0.5838, 0.8233, 0.5838, 0.8421, 0.6527, 0.8984, 0.5838, 0.8609, 0.5838, 0.8797, 0.6527, 0.7293, 0.5148, 0.7669, 0.5148, 0.7481, 0.4459, 0.7669, 0.5148, 0.8045, 0.5148, 0.7857, 0.4459, 0.8045, 0.5148, 0.8421, 0.5148, 0.8233, 0.4459, 0.8421, 0.5148, 0.8797, 0.5148, 0.8609, 0.4459, 0.8797, 0.5148, 0.9172, 0.5148, 0.8984, 0.4459, 0.7481, 0.5838, 0.7293, 0.5148, 0.7105, 0.5838, 0.7857, 0.5838, 0.7669, 0.5148, 0.7481, 0.5838, 0.8233, 0.5838, 0.8045, 0.5148, 0.7857, 0.5838, 0.8609, 0.5838, 0.8421, 0.5148, 0.8233, 0.5838, 0.8984, 0.5838, 0.8797, 0.5148, 0.8609, 0.5838, 0.7293, 0.5148, 0.7481, 0.5838, 0.7669, 0.5148, 0.7669, 0.5148, 0.7857, 0.5838, 0.8045, 0.5148, 0.8045, 0.5148, 0.8233, 0.5838, 0.8421, 0.5148, 0.8421, 0.5148, 0.8609, 0.5838, 0.8797, 0.5148, 0.8797, 0.5148, 0.8984, 0.5838, 0.9172, 0.5148, 0.5881, 0.2681, 0.5644, 0.3551, 0.5406, 0.2681, 0.6355, 0.2681, 0.6118, 0.3551, 0.5881, 0.2681, 0.683, 0.2681, 0.6592, 0.3551, 0.6355, 0.2681, 0.7304, 0.2681, 0.7067, 0.3551, 0.683, 0.2681, 0.7778, 0.2681, 0.7541, 0.3551, 0.7304, 0.2681, 0.5644, 0.1812, 0.5881, 0.09418, 0.6118, 0.1812, 0.6118, 0.1812, 0.6355, 0.09418, 0.6592, 0.1812, 0.6592, 0.1812, 0.683, 0.09418, 0.7067, 0.1812, 0.7067, 0.1812, 0.7304, 0.09418, 0.7541, 0.1812, 0.7541, 0.1812, 0.7778, 0.09418, 0.8016, 0.1812, 0.5881, 0.2681, 0.5406, 0.2681, 0.5644, 0.1812, 0.6355, 0.2681, 0.5881, 0.2681, 0.6118, 0.1812, 0.683, 0.2681, 0.6355, 0.2681, 0.6592, 0.1812, 0.7304, 0.2681, 0.683, 0.2681, 0.7067, 0.1812, 0.7778, 0.2681, 0.7304, 0.2681, 0.7541, 0.1812, 0.5644, 0.1812, 0.6118, 0.1812, 0.5881, 0.2681, 0.6118, 0.1812, 0.6592, 0.1812, 0.6355, 0.2681, 0.6592, 0.1812, 0.7067, 0.1812, 0.683, 0.2681, 0.7067, 0.1812, 0.7541, 0.1812, 0.7304, 0.2681, 0.7541, 0.1812, 0.8016, 0.1812, 0.7778, 0.2681, 0.5155, 0.5438, 0.4655, 0.5438, 0.4905, 0.6355, 0.5656, 0.5438, 0.5155, 0.5438, 0.5405, 0.6355, 0.6156, 0.5438, 0.5656, 0.5438, 0.5906, 0.6355, 0.6657, 0.5438, 0.6156, 0.5438, 0.6406, 0.6355, 0.7157, 0.5438, 0.6657, 0.5438, 0.6907, 0.6355, 0.4905, 0.452, 0.5405, 0.452, 0.5155, 0.3602, 0.5405, 0.452, 0.5906, 0.452, 0.5656, 0.3602, 0.5906, 0.452, 0.6406, 0.452, 0.6156, 0.3602, 0.6406, 0.452, 0.6907, 0.452, 0.6657, 0.3602, 0.6907, 0.452, 0.7407, 0.452, 0.7157, 0.3602, 0.5155, 0.5438, 0.4905, 0.452, 0.4655, 0.5438, 0.5656, 0.5438, 0.5405, 0.452, 0.5155, 0.5438, 0.6156, 0.5438, 0.5906, 0.452, 0.5656, 0.5438, 0.6657, 0.5438, 0.6406, 0.452, 0.6156, 0.5438, 0.7157, 0.5438, 0.6907, 0.452, 0.6657, 0.5438, 0.4905, 0.452, 0.5155, 0.5438, 0.5405, 0.452, 0.5405, 0.452, 0.5656, 0.5438, 0.5906, 0.452, 0.5906, 0.452, 0.6156, 0.5438, 0.6406, 0.452, 0.6406, 0.452, 0.6657, 0.5438, 0.6907, 0.452, 0.6907, 0.452, 0.7157, 0.5438, 0.7407, 0.452])
me_tree_lp_11.materials.append(mat_bark)
me_tree_lp_11.materials.append(mat_tree)
me_tree_lp_11.update()
me_tree_lp_11.normals_split_custom_set([tuple(v) for v in zip(*[iter([-0.7072, 0.3531, -0.6126, -0.7072, 0.3531, -0.6126, -0.7072, 0.3531, -0.6126, -0.7072, 0.3531, -0.6126, -0.5765, 0.7945, 0.191, -0.5764, 0.7945, 0.191, -0.5764, 0.7945, 0.191, -0.5764, 0.7945, 0.191, 0.1575, 0.4199, 0.8938, 0.1575, 0.4198, 0.8938, 0.1575, 0.4198, 0.8938, 0.1575, 0.4199, 0.8938, 0.723, -0.3392, 0.6018, 0.723, -0.3392, 0.6018, 0.723, -0.3392, 0.6018, 0.723, -0.3392, 0.6018, 0.624, -0.75, -0.2194, 0.624, -0.75, -0.2194, 0.624, -0.75, -0.2194, 0.624, -0.75, -0.2194, -0.1249, -0.3938, -0.9107, -0.1249, -0.3938, -0.9107, -0.1249, -0.3938, -0.9107, -0.1249, -0.3938, -0.9107, -0.8344, 0.1437, -0.532, -0.8344, 0.1437, -0.532, -0.8344, 0.1437, -0.532, -0.8344, 0.1437, -0.532, -0.8797, 0.3396, 0.3328, -0.8797, 0.3396, 0.3328, -0.8797, 0.3396, 0.3327, -0.8797, 0.3396, 0.3328, -0.04282, 0.2565, 0.9656, -0.04281, 0.2566, 0.9656, -0.04284, 0.2566, 0.9656, -0.04282, 0.2565, 0.9656, 0.8608, -0.09886, 0.4992, 0.8608, -0.09886, 0.4992, 0.8608, -0.09885, 0.4992, 0.8608, -0.09886, 0.4992, 0.8124, -0.3353, -0.477, 0.8124, -0.3353, -0.4771, 0.8124, -0.3353, -0.477, 0.8124, -0.3353, -0.477, 0.08933, -0.2433, -0.9658, 0.0893, -0.2433, -0.9658, 0.08932, -0.2433, -0.9658, 0.08931, -0.2433, -0.9658, -0.807, -0.008416, -0.5904, -0.807, -0.008427, -0.5905, -0.807, -0.008425, -0.5904, -0.807, -0.008415, -0.5904, -0.7961, 0.5528, 0.2463, -0.7961, 0.5528, 0.2463, -0.7961, 0.5528, 0.2463, -0.7961, 0.5528, 0.2463, -0.07383, 0.6056, 0.7923, -0.07379, 0.6056, 0.7923, -0.07383, 0.6056, 0.7923, -0.07379, 0.6056, 0.7923, 0.827, 0.05381, 0.5596, 0.827, 0.05381, 0.5596, 0.827, 0.0538, 0.5596, 0.827, 0.05381, 0.5596, 0.8087, -0.5353, -0.244, 0.8087, -0.5353, -0.244, 0.8086, -0.5353, -0.244, 0.8086, -0.5353, -0.244, 0.03364, -0.5908, -0.8061, 0.03366, -0.5908, -0.8061, 0.03365, -0.5908, -0.8061, 0.03366, -0.5908, -0.8061, -0.8612, -0.104, -0.4974, -0.8612, -0.104, -0.4975, -0.8612, -0.104, -0.4975, -0.8612, -0.104, -0.4974, -0.8787, 0.3969, 0.2653, -0.8787, 0.3969, 0.2653, -0.8787, 0.3969, 0.2653, -0.8787, 0.3969, 0.2653, 0.03832, 0.5122, 0.858, 0.03832, 0.5123, 0.858, 0.03832, 0.5122, 0.858, 0.03831, 0.5122, 0.858, 0.8632, 0.09177, 0.4964, 0.8632, 0.09179, 0.4964, 0.8632, 0.09177, 0.4964, 0.8629, 0.09091, 0.4972, 0.9037, -0.3409, -0.2591, 0.9037, -0.3409, -0.2591, 0.9037, -0.3408, -0.2591, 0.9037, -0.3409, -0.2591, -0.03987, -0.4705, -0.8815, -0.03986, -0.4705, -0.8815, -0.03987, -0.4704, -0.8815, -0.03987, -0.4705, -0.8815, -0.714, -0.5949, -0.3691, -0.714, -0.5949, -0.3691, -0.714, -0.5949, -0.3691, -0.7141, -0.5949, -0.369, -0.9204, 0.02219, 0.3902, -0.9205, 0.02216, 0.3902, -0.9204, 0.02218, 0.3902, -0.9204, 0.02219, 0.3903, -0.1467, 0.6697, 0.728, -0.1468, 0.6697, 0.728, -0.1467, 0.6697, 0.728, -0.1468, 0.6697, 0.728, 0.6693, 0.6403, 0.3768, 0.6694, 0.6403, 0.3768, 0.6694, 0.6403, 0.3768, 0.6693, 0.6403, 0.3768, 0.9169, -0.01936, -0.3987, 0.9169, -0.01935, -0.3986, 0.9169, -0.01936, -0.3987, 0.9169, -0.01937, -0.3987, 0.1588, -0.6287, -0.7612, 0.1589, -0.6287, -0.7612, 0.1588, -0.6287, -0.7612, 0.1588, -0.6287, -0.7612, -0.7653, -0.1559, -0.6245, -0.7653, -0.1559, -0.6245, -0.7653, -0.1559, -0.6245, -0.7653, -0.1559, -0.6245, -0.9288, -0.1301, 0.3471, -0.9288, -0.1301, 0.3471, -0.9288, -0.1301, 0.3471, -0.9288, -0.1301, 0.3471, -0.0886, 0.04789, 0.9949, -0.08861, 0.04789, 0.9949, -0.0886, 0.04789, 0.9949, -0.08862, 0.04789, 0.9949, 0.7694, 0.1849, 0.6114, 0.7694, 0.1849, 0.6114, 0.7694, 0.1849, 0.6114, 0.7694, 0.1849, 0.6114, 0.9152, 0.1944, -0.3529, 0.9152, 0.1944, -0.3529, 0.9152, 0.1944, -0.3529, 0.9152, 0.1944, -0.3529, -0.05333, -0.04473, -0.9976, -0.05333, -0.04473, -0.9976, -0.0533, -0.04472, -0.9976, -0.05331, -0.04473, -0.9976, -0.6868, -0.3404, -0.6422, -0.6868, -0.3404, -0.6422, -0.6868, -0.3404, -0.6422, -0.6868, -0.3404, -0.6422, -0.6642, -0.7203, 0.2003, -0.6642, -0.7203, 0.2003, -0.6642, -0.7203, 0.2003, -0.6642, -0.7203, 0.2003, 0.04631, -0.3593, 0.9321, 0.04631, -0.3593, 0.9321, 0.0463, -0.3593, 0.9321, 0.04632, -0.3593, 0.9321, 0.666, 0.3603, 0.6532, 0.666, 0.3603, 0.6531, 0.666, 0.3603, 0.6532, 0.666, 0.3603, 0.6531, 0.6098, 0.7729, -0.1755, 0.6098, 0.7729, -0.1755, 0.6098, 0.7728, -0.1755, 0.6098, 0.7729, -0.1755, -0.08701, 0.3953, -0.9144, -0.08701, 0.3953, -0.9144, -0.08699, 0.3954, -0.9144, -0.087, 0.3953, -0.9144, -0.8149, -0.0902, -0.5726, -0.8149, -0.0902, -0.5726, -0.8149, -0.0902, -0.5726, -0.8148, -0.0902, -0.5726, -0.8648, -0.1952, 0.4625, -0.8648, -0.1952, 0.4626, -0.8648, -0.1952, 0.4625, -0.8648, -0.1952, 0.4625, -0.1888, -0.1027, 0.9766, -0.1888, -0.1027, 0.9766, -0.1888, -0.1027, 0.9766, -0.1888, -0.1027, 0.9766, 0.8376, 0.1109, 0.5349, 0.8376, 0.1109, 0.5349, 0.8376, 0.1109, 0.5349, 0.8376, 0.1109, 0.5348, 0.8952, 0.1995, -0.3984, 0.8952, 0.1995, -0.3984, 0.8952, 0.1995, -0.3984, 0.8952, 0.1995, -0.3984, 0.1438, 0.09248, -0.9853, 0.1438, 0.09247, -0.9853, 0.1438, 0.09246, -0.9853, 0.1438, 0.09247, -0.9853, -0.8364, 0.2028, -0.5092, -0.8364, 0.2028, -0.5092, -0.8364, 0.2028, -0.5092, -0.8364, 0.2028, -0.5092, -0.9082, 0.138, 0.3952, -0.9082, 0.138, 0.3952, -0.9082, 0.138, 0.3952, -0.9082, 0.138, 0.3952, -0.2078, 0.002252, 0.9782, -0.2078, 0.002249, 0.9782, -0.2077, 0.002253, 0.9782, -0.2077, 0.002252, 0.9782, 0.819, -0.1328, 0.5583, 0.819, -0.1328, 0.5583, 0.819, -0.1328, 0.5583, 0.819, -0.1328, 0.5582, 0.9103, -0.1349, -0.3913, 0.9103, -0.1349, -0.3913, 0.9103, -0.1349, -0.3913, 0.9103, -0.1349, -0.3913, 0.191, 0.02054, -0.9814, 0.191, 0.02056, -0.9814, 0.191, 0.02054, -0.9814, 0.191, 0.02055, -0.9814, -0.6647, -0.09331, -0.7413, -0.6647, -0.0933, -0.7413, -0.6647, -0.09331, -0.7413, -0.6647, -0.09331, -0.7413, -0.9487, -0.1467, 0.2802, -0.9487, -0.1467, 0.2802, -0.9487, -0.1467, 0.2802, -0.9487, -0.1467, 0.2802, -0.09803, 0.01228, 0.9951, -0.09801, 0.01228, 0.9951, -0.098, 0.01228, 0.9951, -0.09802, 0.01228, 0.9951, 0.6772, 0.1028, 0.7286, 0.6772, 0.1028, 0.7286, 0.6772, 0.1028, 0.7286, 0.6772, 0.1028, 0.7286, 0.9693, 0.1564, -0.1895, 0.9693, 0.1564, -0.1895, 0.9693, 0.1564, -0.1895, 0.9693, 0.1564, -0.1895, 0.09935, 0.03795, -0.9943, 0.09939, 0.03796, -0.9943, 0.09938, 0.03795, -0.9943, 0.09936, 0.03796, -0.9943, 0.1886, 0.1175, -0.975, 0.1886, 0.1174, -0.975, 0.1886, 0.1175, -0.975, 0.1886, 0.1174, -0.975, -0.4557, -0.8687, -0.1942, -0.4557, -0.8687, -0.1942, -0.4557, -0.8687, -0.1942, -0.4557, -0.8687, -0.1942, -0.2552, -0.08349, 0.9633, -0.2552, -0.08349, 0.9633, -0.2552, -0.08349, 0.9633, -0.2552, -0.08349, 0.9633, 0.3876, 0.9036, 0.1822, 0.3876, 0.9036, 0.1822, 0.3876, 0.9036, 0.1822, 0.3876, 0.9036, 0.1822, 0.2433, 0.2481, -0.9377, 0.2433, 0.2481, -0.9377, 0.2433, 0.2481, -0.9377, 0.2433, 0.2481, -0.9377, -0.4474, -0.8267, -0.3412, -0.4474, -0.8267, -0.3412, -0.4474, -0.8267, -0.3412, -0.4474, -0.8267, -0.3412, -0.271, -0.2251, 0.9359, -0.271, -0.2251, 0.9359, -0.271, -0.2251, 0.9359, -0.271, -0.2251, 0.9359, 0.4119, 0.8461, 0.3383, 0.4119, 0.8461, 0.3383, 0.4119, 0.8461, 0.3383, 0.4119, 0.8461, 0.3383, -0.1446, 0.565, -0.8123, -0.1446, 0.5649, -0.8123, -0.1446, 0.565, -0.8123, -0.1446, 0.565, -0.8123, -0.8398, -0.501, -0.2092, -0.8398, -0.501, -0.2092, -0.8398, -0.501, -0.2092, -0.8398, -0.501, -0.2092, 0.2174, -0.4985, 0.8392, 0.2174, -0.4985, 0.8392, 0.2174, -0.4985, 0.8392, 0.2174, -0.4985, 0.8392, 0.8438, 0.4461, 0.2985, 0.8438, 0.4461, 0.2985, 0.8438, 0.4461, 0.2984, 0.8438, 0.4461, 0.2985, -0.7284, 0.6634, -0.1713, -0.7284, 0.6634, -0.1713, -0.7284, 0.6634, -0.1713, -0.7284, 0.6634, -0.1713, -0.3095, -0.09274, 0.9464, -0.3095, -0.09274, 0.9464, -0.3095, -0.09274, 0.9464, -0.3095, -0.09274, 0.9464, 0.7758, -0.5995, 0.1968, 0.7758, -0.5995, 0.1968, 0.7758, -0.5995, 0.1968, 0.7758, -0.5995, 0.1968, 0.3567, 0.1565, -0.921, 0.3567, 0.1564, -0.921, 0.3567, 0.1565, -0.921, 0.3567, 0.1564, -0.921, -0.2131, 0.9656, -0.1492, -0.2131, 0.9656, -0.1492, -0.213, 0.9656, -0.1492, -0.2131, 0.9656, -0.1492, -0.5904, -0.003948, 0.8071, -0.5904, -0.003947, 0.8071, -0.5904, -0.003948, 0.8071, -0.5904, -0.003947, 0.8071, 0.2499, -0.954, 0.1654, 0.2499, -0.954, 0.1654, 0.2499, -0.954, 0.1654, 0.2499, -0.954, 0.1654, 0.6061, 0.01126, -0.7953, 0.6061, 0.01124, -0.7953, 0.6061, 0.01122, -0.7953, 0.6061, 0.01124, -0.7953, -0.3604, 0.8851, -0.2945, -0.3604, 0.8851, -0.2946, -0.3604, 0.8851, -0.2946, -0.3604, 0.8851, -0.2945, -0.6779, -0.03226, 0.7344, -0.6779, -0.03228, 0.7344, -0.6779, -0.03229, 0.7344, -0.6779, -0.03229, 0.7344, 0.3891, -0.8417, 0.3745, 0.3891, -0.8417, 0.3744, 0.3891, -0.8417, 0.3745, 0.3891, -0.8417, 0.3745, 0.697, 0.0782, -0.7128, 0.697, 0.07822, -0.7127, 0.697, 0.07822, -0.7127, 0.697, 0.07821, -0.7128, -0.7269, 0.4474, -0.521, -0.7269, 0.4474, -0.5209, -0.7269, 0.4474, -0.521, -0.7269, 0.4474, -0.5209, -0.4143, 0.2794, 0.8662, -0.4143, 0.2794, 0.8662, -0.4143, 0.2794, 0.8662, -0.4143, 0.2794, 0.8662, 0.7501, -0.4344, 0.4987, 0.7501, -0.4344, 0.4987, 0.7501, -0.4344, 0.4987, 0.7501, -0.4344, 0.4987, 0.4193, -0.2611, -0.8695, 0.4193, -0.2611, -0.8695, 0.4193, -0.2611, -0.8695, 0.4193, -0.2611, -0.8695, -0.897, 0.03404, -0.4406, -0.897, 0.03403, -0.4406, -0.897, 0.03404, -0.4406, -0.897, 0.03403, -0.4407, -0.4079, 0.2953, 0.864, -0.4079, 0.2953, 0.8639, -0.4079, 0.2953, 0.8639, -0.4079, 0.2953, 0.864, 0.9163, -0.08195, 0.392, 0.9163, -0.08195, 0.392, 0.9163, -0.08197, 0.392, 0.9163, -0.08198, 0.3919, 0.3793, -0.2833, -0.8808, 0.3793, -0.2833, -0.8808, 0.3793, -0.2833, -0.8808, 0.3793, -0.2833, -0.8808, -0.9301, -0.07306, -0.3601, -0.93, -0.07307, -0.3601, -0.9301, -0.07306, -0.3601, -0.93, -0.07307, -0.3601, -0.3909, 0.03198, 0.9199, -0.3909, 0.03199, 0.9199, -0.3909, 0.03199, 0.9199, -0.3909, 0.03199, 0.9199, 0.9452, 0.117, 0.3047, 0.9452, 0.117, 0.3047, 0.9452, 0.1171, 0.3047, 0.9452, 0.117, 0.3047, 0.4645, 0.008374, -0.8855, 0.4645, 0.008378, -0.8855, 0.4645, 0.00838, -0.8855, 0.4645, 0.008385, -0.8855, -0.9439, 0.2398, -0.227, -0.9439, 0.2398, -0.227, -0.9439, 0.2398, -0.227, -0.9439, 0.2398, -0.227, -0.3319, -0.8181, 0.4696, -0.3319, -0.8181, 0.4696, -0.3319, -0.8181, 0.4696, -0.3319, -0.8181, 0.4696, 0.942, -0.2231, 0.2507, 0.942, -0.2231, 0.2507, 0.942, -0.2231, 0.2507, 0.942, -0.2231, 0.2507, 0.3263, 0.8332, -0.4464, 0.3264, 0.8332, -0.4464, 0.3263, 0.8332, -0.4464, 0.3264, 0.8332, -0.4464, -0.9212, 0.1915, -0.3386, -0.9212, 0.1915, -0.3386, -0.9212, 0.1915, -0.3386, -0.9212, 0.1915, -0.3386, -0.2769, -0.9419, 0.1902, -0.2769, -0.9419, 0.1902, -0.2769, -0.9419, 0.1902, -0.2769, -0.9419, 0.1902, 0.905, -0.1848, 0.3831, 0.9051, -0.1848, 0.3831, 0.9051, -0.1848, 0.3831, 0.905, -0.1848, 0.3831, 0.2319, 0.9587, -0.1647, 0.2318, 0.9587, -0.1647, 0.2319, 0.9587, -0.1647, 0.2318, 0.9587, -0.1647, -0.7077, 0.01213, -0.7064, -0.7077, 0.01214, -0.7064, -0.7077, 0.01212, -0.7064, -0.7077, 0.01215, -0.7064, -0.4474, -0.7606, 0.4705, -0.4474, -0.7606, 0.4705, -0.4474, -0.7606, 0.4705, -0.4474, -0.7606, 0.4705, 0.7113, 0.02124, 0.7026, 0.7113, 0.02123, 0.7026, 0.7113, 0.02122, 0.7026, 0.7113, 0.02124, 0.7026, 0.4022, 0.8004, -0.4446, 0.4022, 0.8004, -0.4446, 0.4022, 0.8004, -0.4446, 0.4022, 0.8004, -0.4446, -0.7539, 0.0004219, -0.657, -0.7539, 0.0004228, -0.657, -0.7539, 0.000422, -0.657, -0.7539, 0.0004229, -0.657, -0.7201, -0.06128, 0.6912, -0.7201, -0.06128, 0.6912, -0.7201, -0.06128, 0.6912, -0.7201, -0.06127, 0.6912, 0.7314, 0.0148, 0.6818, 0.7314, 0.01481, 0.6818, 0.7314, 0.0148, 0.6818, 0.7314, 0.01481, 0.6818, 0.6712, 0.02859, -0.7407, 0.6712, 0.0286, -0.7407, 0.6712, 0.02859, -0.7407, 0.6712, 0.0286, -0.7407, -0.7336, -0.2481, -0.6327, -0.7336, -0.2481, -0.6327, -0.7336, -0.2481, -0.6327, -0.7336, -0.2481, -0.6327, -0.6235, -0.3522, 0.698, -0.6235, -0.3522, 0.6981, -0.6235, -0.3522, 0.698, -0.6235, -0.3522, 0.698, 0.7013, 0.2312, 0.6743, 0.7014, 0.2312, 0.6743, 0.7014, 0.2312, 0.6743, 0.7013, 0.2312, 0.6743, 0.6469, 0.3796, -0.6614, 0.6469, 0.3796, -0.6614, 0.6469, 0.3796, -0.6614, 0.6469, 0.3796, -0.6614, 0.9847, 0.09205, 0.1483, 0.9847, 0.09205, 0.1483, 0.9847, 0.09205, 0.1483, 0.9847, 0.09205, 0.1483, 0.08524, -0.9945, 0.06049, 0.08524, -0.9945, 0.06049, 0.08524, -0.9945, 0.06049, 0.08524, -0.9945, 0.06049, -0.9704, -0.09814, -0.2208, -0.9704, -0.09814, -0.2208, -0.9704, -0.09814, -0.2208, -0.9704, -0.09814, -0.2208, -0.07088, 0.9886, -0.1332, -0.07088, 0.9886, -0.1332, -0.07088, 0.9886, -0.1332, -0.07088, 0.9886, -0.1332, 0.9689, 0.1, 0.2265, 0.9689, 0.1, 0.2265, 0.9689, 0.1, 0.2265, 0.9689, 0.1, 0.2265, 0.06397, -0.9874, 0.1447, 0.06398, -0.9874, 0.1447, 0.06396, -0.9874, 0.1447, 0.06398, -0.9874, 0.1447, -0.9582, -0.1047, -0.2661, -0.9582, -0.1047, -0.2661, -0.9582, -0.1047, -0.2661, -0.9582, -0.1047, -0.2661, -0.05294, 0.9802, -0.1909, -0.0529, 0.9802, -0.1909, -0.05294, 0.9802, -0.1909, -0.0529, 0.9802, -0.1909, 0.9753, 0.1015, 0.1964, 0.9753, 0.1015, 0.1964, 0.9753, 0.1015, 0.1964, 0.9753, 0.1015, 0.1964, 0.009395, -0.9152, 0.4029, 0.009402, -0.9152, 0.4029, 0.009404, -0.9152, 0.4029, 0.0094, -0.9152, 0.4029, -0.9753, -0.09532, -0.1991, -0.9753, -0.09532, -0.1991, -0.9753, -0.09531, -0.1991, -0.9753, -0.09532, -0.1991, 0.0397, 0.8921, -0.4501, 0.03971, 0.8921, -0.45, 0.0397, 0.8921, -0.4501, 0.03971, 0.8921, -0.45, 0.8666, 0.1316, 0.4814, 0.8666, 0.1316, 0.4814, 0.8666, 0.1316, 0.4814, 0.8666, 0.1316, 0.4814, 0.05334, -0.9704, 0.2357, 0.05333, -0.9704, 0.2357, 0.05335, -0.9704, 0.2357, 0.05335, -0.9704, 0.2357, -0.8426, -0.06911, -0.5341, -0.8426, -0.06909, -0.5341, -0.8426, -0.0691, -0.5341, -0.8426, -0.06909, -0.5341, 0.09669, 0.9779, -0.1852, 0.09667, 0.9779, -0.1852, 0.09669, 0.9779, -0.1852, 0.09668, 0.9779, -0.1852, 0.6435, 0.03746, 0.7645, 0.6435, 0.03747, 0.7645, 0.6435, 0.03747, 0.7645, 0.6435, 0.03746, 0.7645, 0.03478, -0.9887, -0.1459, 0.03478, -0.9887, -0.1459, 0.03478, -0.9887, -0.1459, 0.03476, -0.9887, -0.1459, -0.6101, -0.01153, -0.7922, -0.6101, -0.01154, -0.7922, -0.6101, -0.01155, -0.7922, -0.6101, -0.01157, -0.7922, -0.1178, 0.9883, 0.09673, -0.1178, 0.9883, 0.09671, -0.1178, 0.9883, 0.09672, -0.1178, 0.9883, 0.09674, 0.1218, -0.2362, 0.964, 0.1218, -0.2362, 0.964, 0.1218, -0.2362, 0.964, 0.1218, -0.2362, 0.964, 0.1948, -0.9662, -0.1687, 0.1948, -0.9662, -0.1687, 0.1948, -0.9662, -0.1687, 0.1948, -0.9662, -0.1686, -0.1005, -0.01487, -0.9948, -0.1005, -0.01484, -0.9948, -0.1005, -0.01486, -0.9948, -0.1005, -0.01485, -0.9948, -0.1867, 0.9568, 0.223, -0.1867, 0.9568, 0.223, -0.1868, 0.9568, 0.223, -0.1867, 0.9568, 0.223, -0.7422, 0.08823, -0.6643, -0.7422, 0.08823, -0.6643, -0.7422, 0.08823, -0.6643, -0.7422, 0.08823, -0.6644, -0.9062, 0.07766, 0.4156, -0.9062, 0.07767, 0.4156, -0.9062, 0.07767, 0.4156, -0.9062, 0.07767, 0.4156, -0.2093, 0.1054, 0.9722, -0.2093, 0.1054, 0.9721, -0.2093, 0.1054, 0.9722, -0.2093, 0.1054, 0.9721, 0.8043, 0.08296, 0.5884, 0.8043, 0.08298, 0.5883, 0.8043, 0.08298, 0.5883, 0.8043, 0.08297, 0.5884, 0.9574, 0.07712, -0.2783, 0.9574, 0.07713, -0.2783, 0.9574, 0.07713, -0.2783, 0.9574, 0.07713, -0.2783, 0.09306, 0.0693, -0.9932, 0.09307, 0.06931, -0.9932, 0.09305, 0.0693, -0.9932, 0.09307, 0.0693, -0.9932, -0.3018, 0.5334, -0.7902, -0.3018, 0.5334, -0.7902, -0.3018, 0.5334, -0.7902, -0.3017, 0.5334, -0.7902, 0.005982, 0.9998, 0.0201, 0.005976, 0.9998, 0.0201, 0.005972, 0.9998, 0.0201, 0.005968, 0.9998, 0.02012, 0.4544, 0.4832, 0.7484, 0.4544, 0.4832, 0.7484, 0.4544, 0.4832, 0.7484, 0.4544, 0.4832, 0.7484, 0.7264, -0.1612, 0.6681, 0.7264, -0.1612, 0.6682, 0.7264, -0.1612, 0.6682, 0.7264, -0.1612, 0.6681, 0.4358, -0.8736, -0.2165, 0.4358, -0.8736, -0.2164, 0.4358, -0.8736, -0.2165, 0.4358, -0.8736, -0.2164, 0.02689, -0.3899, -0.9205, 0.02691, -0.3899, -0.9205, 0.0269, -0.3899, -0.9205, 0.0269, -0.3899, -0.9205, -0.6928, -0.1905, -0.6955, -0.6928, -0.1905, -0.6955, -0.6928, -0.1905, -0.6955, -0.6928, -0.1906, -0.6955, -0.4395, -0.87, 0.2236, -0.4395, -0.87, 0.2236, -0.4395, -0.87, 0.2236, -0.4395, -0.87, 0.2236, -0.1213, -0.2001, 0.9722, -0.1213, -0.2001, 0.9723, -0.1213, -0.2001, 0.9722, -0.1213, -0.2001, 0.9722, 0.2787, 0.4988, 0.8207, 0.2787, 0.4988, 0.8207, 0.2787, 0.4988, 0.8207, 0.2787, 0.4988, 0.8207, 0.1465, 0.9886, -0.03346, 0.1465, 0.9886, -0.03344, 0.1465, 0.9886, -0.03344, 0.1465, 0.9886, -0.03346, -0.2768, 0.532, -0.8002, -0.2768, 0.532, -0.8002, -0.2768, 0.532, -0.8002, -0.2768, 0.532, -0.8002, -0.8017, 0.519, -0.2964, -0.8017, 0.519, -0.2964, -0.8017, 0.519, -0.2964, -0.8017, 0.519, -0.2964, -0.1678, -0.1368, 0.9763, -0.1678, -0.1367, 0.9763, -0.1678, -0.1368, 0.9763, -0.1678, -0.1367, 0.9763, 0.6449, -0.6912, 0.3261, 0.6449, -0.6912, 0.3261, 0.6449, -0.6912, 0.3261, 0.6449, -0.6912, 0.3262, 0.2763, 0.09058, -0.9568, 0.2763, 0.09057, -0.9568, 0.2763, 0.09057, -0.9568, 0.2763, 0.09057, -0.9568, -0.2935, 0.938, -0.1843, -0.2935, 0.938, -0.1843, -0.2935, 0.938, -0.1843, -0.2934, 0.938, -0.1843, -0.1455, 0.2703, 0.9517, -0.1455, 0.2703, 0.9517, -0.1455, 0.2702, 0.9517, -0.1455, 0.2702, 0.9517, 0.4375, -0.8672, 0.2379, 0.4375, -0.8672, 0.2379, 0.4375, -0.8672, 0.2379, 0.4375, -0.8672, 0.2379, 0.2028, -0.022, -0.979, 0.2028, -0.02199, -0.979, 0.2028, -0.022, -0.979, 0.2028, -0.02199, -0.979, -0.9535, 0.1689, -0.2494, -0.9535, 0.1689, -0.2494, -0.9535, 0.169, -0.2494, -0.9535, 0.169, -0.2494, -0.4137, -0.06012, 0.9084, -0.4137, -0.06013, 0.9084, -0.4137, -0.06012, 0.9084, -0.4137, -0.06013, 0.9084, 0.9302, -0.1354, 0.3411, 0.9302, -0.1354, 0.3411, 0.9302, -0.1354, 0.3411, 0.9302, -0.1354, 0.3411, 0.4423, 0.06756, -0.8943, 0.4423, 0.06756, -0.8943, 0.4423, 0.06757, -0.8943, 0.4423, 0.06758, -0.8943, -0.9209, 0.1423, -0.363, -0.9209, 0.1423, -0.363, -0.9209, 0.1423, -0.363, -0.9209, 0.1423, -0.363, -0.4428, -0.6457, 0.6221, -0.4428, -0.6457, 0.6221, -0.4428, -0.6457, 0.6221, -0.4428, -0.6457, 0.6221, 0.9022, 0.03752, 0.4298, 0.9022, 0.0375, 0.4298, 0.9022, 0.03748, 0.4298, 0.9022, 0.03751, 0.4298, 0.2165, 0.7664, -0.6048, 0.2165, 0.7664, -0.6048, 0.2165, 0.7664, -0.6048, 0.2158, 0.7668, -0.6046, -0.7714, -0.2004, -0.604, -0.7714, -0.2004, -0.604, -0.7714, -0.2004, -0.604, -0.7714, -0.2004, -0.604, -0.5613, -0.2082, 0.801, -0.5613, -0.2082, 0.801, -0.5613, -0.2082, 0.801, -0.5613, -0.2082, 0.801, 0.7481, 0.2269, 0.6236, 0.7481, 0.2269, 0.6236, 0.7481, 0.2269, 0.6236, 0.7481, 0.2269, 0.6236, 0.5719, 0.1892, -0.7982, 0.5719, 0.1892, -0.7982, 0.5719, 0.1891, -0.7982, 0.5719, 0.1891, -0.7982, 0.07616, 0.8957, 0.438, 0.07615, 0.8957, 0.438, 0.07617, 0.8958, 0.438, 0.07613, 0.8958, 0.438, 0.02946, 0.8902, 0.4547, 0.02946, 0.8902, 0.4547, 0.02946, 0.8902, 0.4547, 0.9094, -0.05225, -0.4127, 0.9094, -0.05225, -0.4127, 0.9094, -0.05225, -0.4127, -0.665, 0.736, 0.1269, -0.665, 0.736, 0.1269, -0.665, 0.736, 0.1269, -0.665, 0.736, 0.1269, -0.3964, 0.9133, 0.09336, -0.3964, 0.9133, 0.09336, -0.3964, 0.9133, 0.09336, 0.9485, 0.2882, -0.1313, 0.9485, 0.2882, -0.1313, 0.9485, 0.2882, -0.1313, -0.3485, -0.1574, 0.924, -0.3485, -0.1574, 0.924, -0.3485, -0.1574, 0.924, -0.3485, -0.1574, 0.924, -0.7687, -0.5694, -0.2914, -0.7687, -0.5694, -0.2913, -0.7687, -0.5694, -0.2913, -0.7687, -0.5694, -0.2914, 0.7302, 0.5932, 0.3389, 0.7302, 0.5932, 0.3389, 0.7302, 0.5932, 0.3389, 0.7302, 0.5932, 0.3389, 0.2899, 0.16, -0.9436, 0.2899, 0.16, -0.9436, 0.2899, 0.16, -0.9436, 0.2899, 0.16, -0.9436, -0.344, -0.03141, 0.9384, -0.344, -0.03142, 0.9384, -0.344, -0.03141, 0.9384, -0.344, -0.03142, 0.9384, -0.5381, -0.8175, -0.205, -0.5381, -0.8175, -0.205, -0.5381, -0.8175, -0.205, -0.5381, -0.8175, -0.205, 0.4954, 0.8457, 0.1985, 0.4954, 0.8457, 0.1985, 0.4954, 0.8457, 0.1985, 0.4954, 0.8457, 0.1985, 0.3015, 0.05684, -0.9518, 0.3015, 0.05682, -0.9518, 0.3015, 0.05684, -0.9518, 0.3015, 0.05684, -0.9518, 0.4301, 0.0707, 0.9, 0.4301, 0.0707, 0.9, 0.4301, 0.0707, 0.9, 0.5204, -0.5817, 0.6252, 0.5204, -0.5817, 0.6252, 0.5204, -0.5817, 0.6252, -0.1249, -0.8584, 0.4975, -0.1249, -0.8584, 0.4975, -0.1249, -0.8584, 0.4975, -0.614, -0.3771, 0.6934, -0.614, -0.3771, 0.6934, -0.614, -0.3771, 0.6934, -0.271, 0.1971, 0.9422, -0.271, 0.1971, 0.9422, -0.271, 0.1971, 0.9422, 0.614, 0.3771, -0.6934, 0.614, 0.3771, -0.6934, 0.614, 0.3771, -0.6934, 0.271, -0.1971, -0.9422, 0.271, -0.1971, -0.9422, 0.271, -0.1971, -0.9422, -0.4301, -0.07069, -0.9, -0.4301, -0.07069, -0.9, -0.4301, -0.07069, -0.9, -0.5204, 0.5817, -0.6252, -0.5204, 0.5817, -0.6252, -0.5204, 0.5817, -0.6252, 0.1249, 0.8584, -0.4975, 0.1249, 0.8584, -0.4975, 0.1249, 0.8584, -0.4975, 0.7123, 0.5426, 0.4451, 0.7123, 0.5426, 0.4451, 0.7123, 0.5426, 0.4451, 0.8584, -0.5129, 0.0004392, 0.8584, -0.5129, 0.0004392, 0.8584, -0.5129, 0.0004392, -0.1857, -0.9607, -0.2062, -0.1857, -0.9607, -0.2062, -0.1857, -0.9607, -0.2062, -0.977, -0.1819, 0.1108, -0.977, -0.1819, 0.1108, -0.977, -0.1819, 0.1108, -0.4221, 0.7472, 0.5134, -0.4221, 0.7472, 0.5134, -0.4221, 0.7472, 0.5134, 0.977, 0.1819, -0.1108, 0.977, 0.1819, -0.1108, 0.977, 0.1819, -0.1108, 0.4221, -0.7472, -0.5134, 0.4221, -0.7472, -0.5134, 0.4221, -0.7472, -0.5134, -0.7123, -0.5426, -0.4451, -0.7123, -0.5426, -0.4451, -0.7123, -0.5426, -0.4451, -0.8584, 0.5129, -0.0004382, -0.8584, 0.5129, -0.0004382, -0.8584, 0.5129, -0.0004382, 0.1857, 0.9607, 0.2062, 0.1857, 0.9607, 0.2062, 0.1857, 0.9607, 0.2062, -0.04688, 0.7568, 0.652, -0.04688, 0.7568, 0.652, -0.04688, 0.7568, 0.652, -0.1366, 0.1304, 0.982, -0.1366, 0.1304, 0.982, -0.1366, 0.1304, 0.982, 0.4407, -0.2698, 0.8562, 0.4407, -0.2698, 0.8562, 0.4407, -0.2698, 0.8562, 0.8872, 0.1091, 0.4484, 0.8872, 0.1091, 0.4484, 0.8872, 0.1091, 0.4484, 0.5858, 0.7436, 0.3222, 0.5858, 0.7436, 0.3222, 0.5858, 0.7436, 0.3222, -0.8872, -0.1091, -0.4484, -0.8872, -0.1091, -0.4484, -0.8872, -0.1091, -0.4484, -0.5858, -0.7436, -0.3222, -0.5858, -0.7436, -0.3222, -0.5858, -0.7436, -0.3222, 0.04689, -0.7568, -0.652, 0.04689, -0.7568, -0.652, 0.04689, -0.7568, -0.652, 0.1366, -0.1304, -0.982, 0.1366, -0.1304, -0.982, 0.1366, -0.1304, -0.982, -0.4407, 0.2698, -0.8562, -0.4407, 0.2698, -0.8562, -0.4407, 0.2698, -0.8562, -0.5541, 0.8182, 0.1537, -0.5541, 0.8182, 0.1537, -0.5541, 0.8182, 0.1537, -0.6993, -0.1953, 0.6877, -0.6993, -0.1953, 0.6877, -0.6993, -0.1953, 0.6877, 0.2348, -0.843, 0.4841, 0.2348, -0.843, 0.4841, 0.2348, -0.843, 0.4841, 0.9573, -0.2297, -0.1758, 0.9573, -0.2297, -0.1758, 0.9573, -0.2297, -0.1758, 0.4697, 0.7969, -0.3799, 0.4697, 0.7969, -0.3799, 0.4697, 0.7969, -0.3799, -0.9573, 0.2297, 0.1758, -0.9573, 0.2297, 0.1758, -0.9573, 0.2297, 0.1758, -0.4697, -0.7969, 0.3799, -0.4697, -0.7969, 0.3799, -0.4697, -0.7969, 0.3799, 0.5541, -0.8182, -0.1537, 0.5541, -0.8182, -0.1537, 0.5541, -0.8182, -0.1537, 0.6993, 0.1953, -0.6877, 0.6993, 0.1953, -0.6877, 0.6993, 0.1953, -0.6877, -0.2348, 0.843, -0.4841, -0.2348, 0.843, -0.4841, -0.2348, 0.843, -0.4841, -0.7235, 0.655, 0.218, -0.7235, 0.655, 0.218, -0.7235, 0.655, 0.218, -0.8989, -0.0007681, 0.4382, -0.8989, -0.0007681, 0.4382, -0.8989, -0.0007681, 0.4382, -0.8919, -0.4332, -0.1295, -0.8919, -0.4332, -0.1295, -0.8919, -0.4332, -0.1295, -0.7122, -0.04473, -0.7005, -0.7122, -0.04473, -0.7005, -0.7122, -0.04473, -0.7005, -0.6081, 0.6278, -0.4858, -0.6081, 0.6278, -0.4858, -0.6081, 0.6278, -0.4858, 0.7122, 0.04474, 0.7005, 0.7122, 0.04474, 0.7005, 0.7122, 0.04474, 0.7005, 0.6081, -0.6278, 0.4858, 0.6081, -0.6278, 0.4858, 0.6081, -0.6278, 0.4858, 0.7235, -0.655, -0.218, 0.7235, -0.655, -0.218, 0.7235, -0.655, -0.218, 0.8989, 0.0007703, -0.4382, 0.8989, 0.0007703, -0.4382, 0.8989, 0.0007703, -0.4382, 0.8919, 0.4332, 0.1295, 0.8919, 0.4332, 0.1295, 0.8919, 0.4332, 0.1295, -0.1108, 0.8376, 0.535, -0.1108, 0.8376, 0.535, -0.1108, 0.8376, 0.535, -0.3946, -0.2235, 0.8913, -0.3946, -0.2235, 0.8913, -0.3946, -0.2235, 0.8913, -0.3833, -0.9232, -0.02717, -0.3833, -0.9232, -0.02717, -0.3833, -0.9232, -0.02717, -0.09253, -0.2946, -0.9511, -0.09253, -0.2946, -0.9511, -0.09253, -0.2946, -0.9511, 0.07589, 0.7936, -0.6037, 0.07589, 0.7936, -0.6037, 0.07589, 0.7936, -0.6037, 0.09253, 0.2946, 0.9511, 0.09253, 0.2946, 0.9511, 0.09253, 0.2946, 0.9511, -0.07589, -0.7936, 0.6037, -0.07589, -0.7936, 0.6037, -0.07589, -0.7936, 0.6037, 0.1108, -0.8376, -0.535, 0.1108, -0.8376, -0.535, 0.1108, -0.8376, -0.535, 0.3946, 0.2235, -0.8913, 0.3946, 0.2235, -0.8913, 0.3946, 0.2235, -0.8913, 0.3833, 0.9232, 0.02717, 0.3833, 0.9232, 0.02717, 0.3833, 0.9232, 0.02717, -0.1717, 0.5737, -0.8009, -0.1717, 0.5737, -0.8009, -0.1717, 0.5737, -0.8009, -0.2347, -0.118, -0.9649, -0.2347, -0.118, -0.9649, -0.2347, -0.118, -0.9649, 0.3846, -0.4381, -0.8125, 0.3846, -0.4381, -0.8125, 0.3846, -0.4381, -0.8125, 0.8305, 0.05573, -0.5543, 0.8305, 0.05573, -0.5543, 0.8305, 0.05573, -0.5543, 0.4866, 0.681, -0.5471, 0.4866, 0.681, -0.5471, 0.4866, 0.681, -0.5471, -0.8305, -0.05573, 0.5543, -0.8305, -0.05573, 0.5543, -0.8305, -0.05573, 0.5543, -0.4866, -0.681, 0.5471, -0.4866, -0.681, 0.5471, -0.4866, -0.681, 0.5471, 0.1717, -0.5737, 0.8009, 0.1717, -0.5737, 0.8009, 0.1717, -0.5737, 0.8009, 0.2347, 0.118, 0.9649, 0.2347, 0.118, 0.9649, 0.2347, 0.118, 0.9649, -0.3846, 0.4381, 0.8125, -0.3846, 0.4381, 0.8125, -0.3846, 0.4381, 0.8125, -0.6358, 0.7197, -0.2789, -0.6358, 0.7197, -0.2789, -0.6358, 0.7197, -0.2789, -0.7378, -0.3994, -0.5442, -0.7378, -0.3994, -0.5442, -0.7378, -0.3994, -0.5442, 0.2643, -0.9174, -0.2976, 0.2643, -0.9174, -0.2976, 0.2643, -0.9174, -0.2976, 0.9857, -0.1183, 0.1202, 0.9857, -0.1183, 0.1202, 0.9857, -0.1183, 0.1202, 0.4293, 0.8935, 0.1318, 0.4293, 0.8935, 0.1318, 0.4293, 0.8935, 0.1318, -0.9857, 0.1183, -0.1202, -0.9857, 0.1183, -0.1202, -0.9857, 0.1183, -0.1202, -0.4293, -0.8935, -0.1318, -0.4293, -0.8935, -0.1318, -0.4293, -0.8935, -0.1318, 0.6358, -0.7197, 0.2789, 0.6358, -0.7197, 0.2789, 0.6358, -0.7197, 0.2789, 0.7378, 0.3994, 0.5442, 0.7378, 0.3994, 0.5442, 0.7378, 0.3994, 0.5442, -0.2643, 0.9174, 0.2976, -0.2643, 0.9174, 0.2976, -0.2643, 0.9174, 0.2976, 0.648, -0.1519, -0.7463, 0.648, -0.1519, -0.7463, 0.648, -0.1519, -0.7463, 0.7243, -0.6471, -0.2382, 0.7243, -0.6471, -0.2382, 0.7243, -0.6471, -0.2382, 0.09885, -0.982, -0.161, 0.09885, -0.982, -0.161, 0.09885, -0.982, -0.161, -0.3639, -0.6938, -0.6215, -0.3639, -0.6938, -0.6215, -0.3639, -0.6938, -0.6215, -0.02452, -0.1807, -0.9832, -0.02452, -0.1807, -0.9832, -0.02452, -0.1807, -0.9832, 0.3639, 0.6938, 0.6215, 0.3639, 0.6938, 0.6215, 0.3639, 0.6938, 0.6215, 0.02454, 0.1807, 0.9832, 0.02454, 0.1807, 0.9832, 0.02454, 0.1807, 0.9832, -0.648, 0.1519, 0.7463, -0.648, 0.1519, 0.7463, -0.648, 0.1519, 0.7463, -0.7243, 0.6471, 0.2382, -0.7243, 0.6471, 0.2382, -0.7243, 0.6471, 0.2382, -0.09884, 0.982, 0.161, -0.09884, 0.982, 0.161, -0.09884, 0.982, 0.161, 0.7493, 0.4882, -0.4474, 0.7493, 0.4882, -0.4474, 0.7493, 0.4882, -0.4474, 0.8727, -0.313, 0.3748, 0.8727, -0.313, 0.3748, 0.8727, -0.313, 0.3748, -0.1393, -0.855, 0.4996, -0.1393, -0.855, 0.4996, -0.1393, -0.855, 0.4996, -0.8881, -0.3886, -0.2454, -0.8881, -0.3886, -0.2454, -0.8881, -0.3886, -0.2454, -0.3389, 0.4415, -0.8308, -0.3389, 0.4415, -0.8308, -0.3389, 0.4415, -0.8308, 0.8881, 0.3886, 0.2454, 0.8881, 0.3886, 0.2454, 0.8881, 0.3886, 0.2454, 0.3389, -0.4415, 0.8308, 0.3389, -0.4415, 0.8308, 0.3389, -0.4415, 0.8308, -0.7493, -0.4882, 0.4475, -0.7493, -0.4882, 0.4475, -0.7493, -0.4882, 0.4475, -0.8727, 0.313, -0.3748, -0.8727, 0.313, -0.3748, -0.8727, 0.313, -0.3748, 0.1393, 0.855, -0.4996, 0.1393, 0.855, -0.4996, 0.1393, 0.855, -0.4996, 0.722, -0.4096, -0.5577, 0.722, -0.4096, -0.5577, 0.722, -0.4096, -0.5577, 0.1165, -0.7837, -0.6101, 0.1165, -0.7837, -0.6101, 0.1165, -0.7837, -0.6101, -0.06875, -0.9966, 0.04535, -0.06875, -0.9966, 0.04535, -0.06875, -0.9966, 0.04535, 0.4223, -0.7541, 0.5029, 0.4223, -0.7541, 0.5029, 0.4223, -0.7541, 0.5029, 0.911, -0.3914, 0.1303, 0.911, -0.3914, 0.1303, 0.911, -0.3914, 0.1303, -0.4223, 0.7541, -0.5029, -0.4223, 0.7541, -0.5029, -0.4223, 0.7541, -0.5029, -0.911, 0.3914, -0.1303, -0.911, 0.3914, -0.1303, -0.911, 0.3914, -0.1303, -0.722, 0.4096, 0.5576, -0.722, 0.4096, 0.5576, -0.722, 0.4096, 0.5576, -0.1165, 0.7837, 0.6101, -0.1165, 0.7837, 0.6101, -0.1165, 0.7837, 0.6101, 0.06872, 0.9966, -0.04534, 0.06872, 0.9966, -0.04534, 0.06872, 0.9966, -0.04534, 0.5869, 0.2591, -0.7671, 0.5869, 0.2591, -0.7671, 0.5869, 0.2591, -0.7671, -0.3928, -0.3461, -0.852, -0.3928, -0.3461, -0.852, -0.3928, -0.3461, -0.852, -0.6925, -0.6906, 0.2086, -0.6925, -0.6906, 0.2086, -0.6925, -0.6906, 0.2086, 0.102, -0.2983, 0.949, 0.102, -0.2983, 0.949, 0.102, -0.2983, 0.949, 0.8927, 0.2886, 0.346, 0.8927, 0.2886, 0.346, 0.8927, 0.2886, 0.346, -0.102, 0.2983, -0.949, -0.102, 0.2983, -0.949, -0.102, 0.2983, -0.949, -0.8927, -0.2886, -0.346, -0.8927, -0.2886, -0.346, -0.8927, -0.2886, -0.346, -0.5869, -0.2591, 0.7671, -0.5869, -0.2591, 0.7671, -0.5869, -0.2591, 0.7671, 0.3928, 0.3461, 0.852, 0.3928, 0.3461, 0.852, 0.3928, 0.3461, 0.852, 0.6925, 0.6906, -0.2086, 0.6925, 0.6906, -0.2086, 0.6925, 0.6906, -0.2086])] * 3)])

# ---- objects
ob_light = bpy.data.objects.new('Light', light_light)
ob_camera = bpy.data.objects.new('Camera', cam_camera)
ob_tree_lp_11 = bpy.data.objects.new('Tree_lp_11', me_tree_lp_11)

# ---- transforms, parenting, visibility, modifiers, constraints
ob_light.location = (4.076, 1.005, 5.904)
ob_light.rotation_euler = (0.6503, 0.05522, 1.866)
ob_light.lock_rotations_4d = False
ob_light.empty_display_type = 'ARROWS'
ob_light.color = (0.0, 0.0, 0.0, 0.0)
ob_light.lineart.crease_threshold = 0.0
ob_camera.location = (7.359, -6.926, 4.958)
ob_camera.rotation_euler = (1.109, 0.0, 0.8149)
ob_camera.lock_rotations_4d = False
ob_camera.empty_display_type = 'ARROWS'
ob_camera.color = (0.0, 0.0, 0.0, 0.0)
ob_camera.display_type = 'WIRE'
ob_camera.lineart.crease_threshold = 0.0
ob_tree_lp_11.location = (0.0, -0.2746, -1.214)
ob_tree_lp_11.rotation_euler = (1.571, -0.0, 0.0)
ob_tree_lp_11.scale = (0.1, 0.1, 0.1)

# ---- collection membership
col_collection.objects.link(ob_light)
col_collection.objects.link(ob_camera)
col_collection.objects.link(ob_tree_lp_11)

# ---- scene / render settings (as saved in the file)
scene.camera = ob_camera
scene.frame_start = 1; scene.frame_end = 250; scene.frame_set(1)
scene.render.engine = 'BLENDER_EEVEE_NEXT'
scene.cycles.sampling_pattern = 'TABULATED_SOBOL'
scene.view_settings.view_transform = 'Filmic'
bpy.context.view_layer.update()
